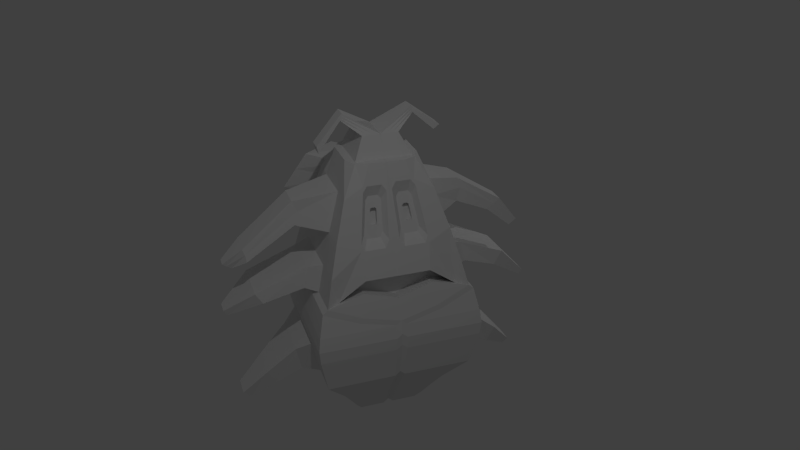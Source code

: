 # Source: cucarachas_4_estado_2.blend  (saved by Blender 2.65.0; exported with 4.5.12 LTS)
import bpy
from mathutils import Matrix  # noqa: F401  (used for matrix-valued properties, if any)

bpy.ops.wm.read_factory_settings(use_empty=True)
scene = bpy.context.scene
scene.name = 'Scene'

# ---- collections
col_collection_1 = bpy.data.collections.new('Collection 1'); scene.collection.children.link(col_collection_1)

# ---- materials (node trees are filled in below, after node groups)
mat_cucaskin = bpy.data.materials.new('cucaskin')
mat_cucaskin.alpha_threshold = 0.0
mat_cucaskin.use_transparent_shadow = False
mat_cucaskin.roughness = 0.5
mat_cucaskin.specular_intensity = 0.0
mat_cucaskin.line_color = (0.0, 0.0, 0.0, 1.0)

# ---- material node trees

# ---- world
world_world = bpy.data.worlds.new('World'); scene.world = world_world
world_world.color = (0.05088, 0.05088, 0.05088)
world_world.use_sun_shadow = False
world_world.sun_shadow_jitter_overblur = 0.0
world_world.cycles.sampling_method = 'MANUAL'
world_world.cycles.sample_map_resolution = 256

# ---- cameras
cam_camera = bpy.data.cameras.new('Camera')
cam_camera.clip_end = 100.0
cam_camera.lens = 35.0
cam_camera.sensor_width = 32.0
cam_camera.sensor_height = 18.0
cam_camera.ortho_scale = 7.314
cam_camera.dof.focus_distance = 0.0
cam_camera.dof.aperture_fstop = 128.0

# ---- lights
light_point = bpy.data.lights.new('Point', 'POINT')
light_point.transmission_factor = 0.0
light_point.energy = 100.0
light_point.shadow_buffer_clip_start = 0.5
light_point.shadow_soft_size = 0.1
light_point.shadow_maximum_resolution = 0.006
light_point.use_absolute_resolution = True
light_point.cycles.use_multiple_importance_sampling = False
light_lamp = bpy.data.lights.new('Lamp', 'POINT')
light_lamp.transmission_factor = 0.0
light_lamp.cutoff_distance = 30.0
light_lamp.energy = 392.0
light_lamp.shadow_buffer_clip_start = 1.001
light_lamp.shadow_soft_size = 0.1
light_lamp.shadow_maximum_resolution = 0.006
light_lamp.use_absolute_resolution = True
light_lamp.cycles.use_multiple_importance_sampling = False

# ---- meshes
me_plane = bpy.data.meshes.new('Plane')
me_plane.from_pydata([(0.214, 1.237, 2.668), (-2.262, 1.237, 2.668), (0.1026, 1.126, 3.136), (-2.15, 1.126, 3.136), (-0.04556, 0.9774, 3.692), (-2.002, 0.9774, 3.692), (-0.2521, 0.7708, 4.364), (-1.796, 0.7708, 4.364), (-0.4809, 0.5083, 4.867), (-1.529, 0.511, 4.867), (-0.4049, 1.237, 2.668), (-1.024, 1.237, 2.668), (-1.643, 1.237, 2.668), (-0.4606, 1.126, 3.136), (-1.024, 1.126, 3.136), (-1.587, 1.126, 3.136), (-0.5347, 0.9774, 3.692), (-1.024, 0.9774, 3.692), (-1.513, 0.9774, 3.692), (-0.6379, 0.7708, 4.364), (-1.024, 0.7708, 4.364), (-1.41, 0.7708, 4.364), (-0.7127, 0.6214, 4.867), (-1.024, 0.6214, 4.867), (-1.335, 0.6214, 4.867), (-0.5869, -0.0008692, 0.003129), (-1.461, -0.0008692, 0.003129), (-0.4837, -0.0008691, 0.1574), (-1.564, -0.0008692, 0.1574), (-0.3441, -0.0008691, 0.3958), (-1.703, -0.0008691, 0.3958), (-0.1873, -0.0008691, 0.6529), (-1.86, -0.0008691, 0.6529), (0.1751, 0.0, 1.144), (-2.223, -0.0008692, 1.144), (0.3098, 0.0, 1.783), (-2.357, -0.0008692, 1.783), (0.3329, 0.0, 2.018), (-2.381, -0.0008692, 2.018), (0.3019, 0.0, 2.266), (-2.349, -0.0008692, 2.266), (0.214, 0.0, 2.657), (0.214, 0.618, 2.668), (-2.262, 0.618, 2.668), (-2.262, -0.0008692, 2.668), (0.1432, 0.0, 3.044), (0.1432, 0.5623, 3.044), (-2.15, 0.5623, 3.136), (-2.15, -0.0008692, 3.136), (-0.04556, 0.0, 3.692), (0.01174, 0.5957, 3.505), (-2.002, 0.4883, 3.692), (-0.2521, -0.0008692, 4.364), (-0.3073, 0.4362, 4.543), (-0.4015, -0.0008692, 4.867), (-0.4015, 0.3103, 4.867), (-1.646, 0.3103, 4.867), (-1.646, -0.0008692, 4.867), (-1.242, -0.0008692, 0.003129), (-1.024, -0.0008692, 0.003129), (-0.8054, -0.0008692, 0.003129), (-1.456, -0.0008692, 4.867), (-1.456, 0.4865, 4.867), (-1.024, -0.0008692, 4.867), (-1.024, 0.4865, 4.867), (-0.5463, -0.0008692, 4.867), (-0.5463, 0.4865, 4.867), (-1.148, 0.5846, 5.596), (-1.148, 0.6199, 5.477), (-1.024, 0.5846, 5.596), (-1.024, 0.6199, 5.477), (-0.8993, 0.5846, 5.596), (-0.8993, 0.6199, 5.477), (-1.335, 0.3103, 5.239), (-1.024, 0.3103, 5.239), (-0.7127, -0.0008692, 5.239), (-1.024, -0.0008692, 5.239), (-0.7127, 0.3103, 5.239), (-1.335, -0.0008692, 5.239), (-0.8993, 0.9925, 5.134), (-0.8993, 1.093, 5.207), (-1.024, 0.9925, 5.134), (-1.024, 1.093, 5.207), (-1.148, 0.9925, 5.134), (-1.148, 1.093, 5.207), (-0.3073, 0.3762, 4.543), (-0.2777, 0.451, 4.447), (-0.2753, 0.04423, 4.439), (-0.3073, 0.1161, 4.543), (-0.1628, 0.06299, 4.073), (-0.2951, 0.3137, 4.142), (-0.1302, 0.398, 2.697), (-0.1165, 0.1986, 2.639), (-0.1736, 0.1869, 2.968), (-0.1736, 0.3746, 2.968), (0.02151, 0.398, 2.733), (0.03523, 0.1986, 2.676), (-0.02187, 0.1869, 3.004), (-0.02187, 0.3746, 3.004), (0.1865, 0.398, 2.772), (0.2003, 0.1986, 2.715), (-0.8993, 1.059, 5.183), (-0.8993, 1.026, 5.158), (-0.7127, 0.1028, 5.239), (-0.7127, 0.2066, 5.239), (-0.8993, 0.5964, 5.557), (-0.8993, 0.6081, 5.517), (-0.5463, 0.1616, 4.867), (-0.5463, 0.324, 4.867), (-0.4015, 0.1028, 4.867), (-0.4015, 0.2066, 4.867), (-0.3073, 0.0389, 4.543), (-0.3073, 0.2376, 4.543), (0.01174, 0.09207, 3.505), (0.01174, 0.3439, 3.505), (0.1432, 0.1869, 3.044), (0.1432, 0.3746, 3.044), (0.1728, 0.5974, 2.83), (0.1026, 1.028, 2.692), (0.04894, -0.0008691, 2.618), (-0.02187, 0.0, 3.004), (-0.02187, 0.5623, 3.004), (0.007801, 0.5974, 2.791), (-0.06246, 1.028, 2.653), (0.2685, 0.6453, 2.419), (-2.316, 0.6454, 2.418), (-0.5869, 0.5275, -0.07571), (-1.461, 0.5275, -0.07571), (-0.4837, 0.6307, 0.07856), (-1.564, 0.6307, 0.07856), (-0.3441, 0.7703, 0.317), (-1.703, 0.7703, 0.317), (-0.1873, 0.9272, 0.5741), (-1.86, 0.9272, 0.5741), (0.1751, 1.29, 1.065), (-2.223, 1.29, 1.065), (0.3098, 1.424, 1.704), (-2.357, 1.424, 1.704), (0.3329, 1.447, 1.939), (-2.381, 1.447, 1.939), (0.3019, 1.416, 2.187), (-2.349, 1.416, 2.187), (0.214, 1.328, 2.589), (-2.262, 1.328, 2.589), (-0.8054, 0.5275, -0.07571), (-1.024, 0.5275, -0.07571), (-1.242, 0.5275, -0.07571), (-0.7538, 0.6307, 0.07856), (-1.024, 0.6307, 0.07856), (-1.294, 0.6307, 0.07856), (-0.684, 0.7703, 0.317), (-1.024, 0.7703, 0.317), (-1.364, 0.7703, 0.317), (-0.6055, 0.9272, 0.5741), (-1.024, 0.9272, 0.5741), (-1.442, 0.9272, 0.5741), (-0.4244, 1.29, 1.065), (-1.024, 1.29, 1.065), (-1.623, 1.29, 1.065), (-0.357, 1.424, 1.704), (-1.024, 1.424, 1.704), (-1.691, 1.424, 1.704), (-0.3454, 1.447, 1.939), (-1.024, 1.447, 1.939), (-1.702, 1.447, 1.939), (-0.361, 1.416, 2.187), (-1.024, 1.416, 2.187), (-1.687, 1.416, 2.187), (-0.4049, 1.328, 2.589), (-1.024, 1.328, 2.589), (-1.643, 1.328, 2.589), (-0.5869, 0.09066, -0.07571), (-0.5869, 0.3091, -0.07571), (-1.461, 0.3091, -0.07571), (-1.461, 0.09066, -0.07571), (-0.4837, 0.09066, 0.07856), (-0.4837, 0.3607, 0.07856), (-1.564, 0.3607, 0.07856), (-1.564, 0.09066, 0.07856), (-0.3441, 0.09066, 0.317), (-0.3441, 0.4305, 0.317), (-1.703, 0.4305, 0.317), (-1.703, 0.09066, 0.317), (-0.1873, 0.09066, 0.5741), (-0.1873, 0.5089, 0.5741), (-1.86, 0.5089, 0.5741), (-1.86, 0.09066, 0.5741), (0.1751, 0.09066, 1.065), (0.1751, 0.6901, 1.065), (-2.223, 0.6901, 1.065), (-2.223, 0.09066, 1.065), (0.3098, 0.09066, 1.704), (0.3098, 0.7575, 1.704), (-2.357, 0.7575, 1.704), (-2.357, 0.09066, 1.704), (0.3329, 0.09066, 1.939), (0.3329, 0.769, 1.939), (-2.381, 0.769, 1.939), (-2.381, 0.09066, 1.939), (0.3019, 0.09066, 2.187), (0.3019, 0.7535, 2.187), (-2.349, 0.7535, 2.187), (-2.349, 0.09066, 2.187), (-1.242, 0.3091, -0.07571), (-1.242, 0.09066, -0.07571), (-1.024, 0.3091, -0.07571), (-1.024, 0.09066, -0.07571), (-0.8054, 0.3091, -0.07571), (-0.8054, 0.09066, -0.07571), (0.2685, 0.7368, 2.34), (-2.316, 0.7369, 2.339), (-2.0, -0.0008692, 3.692), (-1.796, 0.385, 4.364), (-1.794, -0.0008692, 4.364), (-2.371, 1.35, 3.805), (-3.091, 0.3146, 1.467), (-2.165, 0.9552, 4.477), (-2.163, -0.0008692, 4.477), (-2.614, 0.3744, 4.477), (-0.7258, 1.358, 3.823), (-1.024, 1.358, 3.823), (-1.322, 1.358, 3.823), (-0.7887, 1.385, 4.233), (-1.024, 1.385, 4.233), (-1.259, 1.385, 4.233), (-0.8138, 1.993, 3.516), (-1.024, 1.993, 3.516), (-1.234, 1.993, 3.516), (-0.8581, 2.251, 3.672), (-1.024, 2.251, 3.672), (-1.189, 2.251, 3.672), (-0.5363, 1.457, 2.718), (-1.024, 1.457, 2.718), (-1.511, 1.457, 2.718), (-0.5802, 1.369, 3.086), (-1.024, 1.369, 3.086), (-1.467, 1.369, 3.086), (-0.6621, 2.1, 2.455), (-1.024, 2.1, 2.455), (-1.385, 2.1, 2.455), (-0.6947, 2.259, 2.687), (-1.024, 2.259, 2.687), (-1.353, 2.259, 2.687), (-0.905, 2.48, 3.09), (-1.024, 2.488, 3.09), (-1.143, 2.488, 3.09), (-0.9301, 2.626, 3.178), (-1.024, 2.634, 3.178), (-1.118, 2.634, 3.178), (-0.8823, 2.725, 2.01), (-1.024, 2.725, 2.01), (-1.165, 2.725, 2.01), (-0.895, 2.787, 2.1), (-1.024, 2.787, 2.1), (-1.153, 2.787, 2.1), (-0.1028, -0.0008691, 2.582), (-0.1736, 0.0, 2.968), (-0.1736, 0.5623, 2.968), (-0.1439, 0.5974, 2.755), (-0.2142, 1.028, 2.617), (-0.6086, 1.584, 1.064), (-1.024, 1.584, 1.064), (-1.439, 1.584, 1.064), (-0.5619, 1.677, 1.507), (-1.024, 1.677, 1.507), (-1.486, 1.677, 1.507), (-0.7348, 2.037, 0.7653), (-1.024, 2.037, 0.7653), (-1.313, 2.037, 0.7653), (-0.7023, 2.186, 1.043), (-1.024, 2.186, 1.043), (-1.345, 2.186, 1.043), (-0.8991, 2.455, 0.5111), (-1.024, 2.455, 0.5111), (-1.148, 2.455, 0.5111), (-0.8851, 2.561, 0.5962), (-1.024, 2.561, 0.5962), (-1.163, 2.561, 0.5962), (-1.889, 0.8644, 4.059), (-0.1585, 0.8644, 4.059), (-0.5912, 0.8644, 4.059), (-1.456, 0.8644, 4.059), (-0.1585, -0.0008692, 4.059), (-0.1628, 0.5085, 4.073), (-2.258, 1.134, 4.173), (-2.916, 0.3473, 3.114), (-0.7602, 1.442, 4.047), (-1.287, 1.442, 4.047), (-0.8381, 2.134, 3.601), (-1.21, 2.134, 3.601), (-0.9187, 2.56, 3.138), (-1.024, 2.568, 3.138), (-1.129, 2.568, 3.138), (-1.889, 0.4318, 4.059), (0.01174, 0.5267, 3.505), (-0.02408, 0.5778, 3.622), (-0.03201, 0.08478, 3.648), (0.01174, 0.1615, 3.505), (-0.3536, 0.3461, 4.333), (-0.3345, 0.3946, 4.27), (-0.3329, 0.1312, 4.265), (-0.3536, 0.1777, 4.333), (-0.26, 0.1433, 4.028), (-0.377, 0.3137, 4.117), (-0.3536, 0.2564, 4.333), (-0.1471, 0.3252, 3.661), (-0.26, 0.4318, 4.028), (-0.1471, 0.4435, 3.661), (-0.1703, 0.4767, 3.736), (-0.1754, 0.1575, 3.753), (-0.1471, 0.2071, 3.661), (-0.2872, 0.3339, 4.117), (-0.2865, 0.2243, 4.114), (-0.2951, 0.2437, 4.142), (-0.2562, 0.2294, 4.016), (-0.2951, 0.2764, 4.142), (-0.2092, 0.305, 3.863), (-0.2562, 0.3494, 4.016), (-0.2092, 0.3543, 3.863), (-0.2189, 0.368, 3.894), (-0.221, 0.2352, 3.901), (-0.2092, 0.2559, 3.863), (-0.3691, 0.3339, 4.091), (-0.3684, 0.2243, 4.089), (-0.377, 0.2437, 4.117), (-0.3381, 0.2294, 3.991), (-0.3381, 0.2894, 3.991), (-0.377, 0.2764, 4.117), (-0.2911, 0.305, 3.838), (-0.3381, 0.3494, 3.991), (-0.2911, 0.3543, 3.838), (-0.3008, 0.368, 3.869), (-0.3029, 0.2352, 3.876), (-0.2911, 0.2559, 3.838), (0.214, -1.237, 2.668), (-2.262, -1.237, 2.668), (0.1026, -1.126, 3.136), (-2.15, -1.126, 3.136), (-0.04556, -0.9774, 3.692), (-2.002, -0.9774, 3.692), (-0.2521, -0.7708, 4.364), (-1.796, -0.7708, 4.364), (-0.4809, -0.5083, 4.867), (-1.529, -0.511, 4.867), (-0.4049, -1.237, 2.668), (-1.024, -1.237, 2.668), (-1.643, -1.237, 2.668), (-0.4606, -1.126, 3.136), (-1.024, -1.126, 3.136), (-1.587, -1.126, 3.136), (-0.5347, -0.9774, 3.692), (-1.024, -0.9774, 3.692), (-1.513, -0.9774, 3.692), (-0.6379, -0.7708, 4.364), (-1.024, -0.7708, 4.364), (-1.41, -0.7708, 4.364), (-0.7127, -0.6214, 4.867), (-1.024, -0.6214, 4.867), (-1.335, -0.6214, 4.867), (-0.5869, 0.0008692, 0.003129), (-1.461, 0.0008692, 0.003129), (-0.4837, 0.0008691, 0.1574), (-1.564, 0.0008692, 0.1574), (-0.3441, 0.0008691, 0.3958), (-1.703, 0.0008691, 0.3958), (-0.1873, 0.0008691, 0.6529), (-1.86, 0.0008691, 0.6529), (-2.223, 0.0008692, 1.144), (-2.357, 0.0008692, 1.783), (-2.381, 0.0008692, 2.018), (-2.349, 0.0008692, 2.266), (0.214, -0.618, 2.668), (-2.262, -0.618, 2.668), (-2.262, 0.0008692, 2.668), (0.1432, -0.5623, 3.044), (-2.15, -0.5623, 3.136), (-2.15, 0.0008692, 3.136), (0.006566, -0.586, 3.522), (-2.002, -0.4883, 3.692), (-0.2521, 0.0008692, 4.364), (-0.3023, -0.4316, 4.527), (-0.4015, 0.0008692, 4.867), (-0.4015, -0.3103, 4.867), (-1.646, -0.3103, 4.867), (-1.646, 0.0008692, 4.867), (-1.242, 0.0008692, 0.003129), (-1.024, 0.0008692, 0.003129), (-0.8054, 0.0008692, 0.003129), (-1.456, 0.0008692, 4.867), (-1.456, -0.4865, 4.867), (-1.024, 0.0008692, 4.867), (-1.024, -0.4865, 4.867), (-0.5463, 0.0008692, 4.867), (-0.5463, -0.4865, 4.867), (-1.148, -0.5875, 5.597), (-1.148, -0.617, 5.476), (-1.024, -0.5875, 5.597), (-1.024, -0.617, 5.476), (-0.8993, -0.5875, 5.597), (-0.8993, -0.617, 5.476), (-1.335, -0.3103, 5.239), (-1.024, -0.3103, 5.239), (-0.7127, 0.0008692, 5.239), (-1.024, 0.0008692, 5.239), (-0.7127, -0.3103, 5.239), (-1.335, 0.0008692, 5.239), (-0.8993, -1.002, 4.955), (-0.8993, -1.03, 5.076), (-1.024, -1.002, 4.955), (-1.024, -1.03, 5.076), (-1.148, -1.002, 4.955), (-1.148, -1.03, 5.076), (-0.3023, -0.3735, 4.527), (-0.2737, -0.4459, 4.434), (-0.2713, -0.05208, 4.426), (-0.3023, -0.1217, 4.527), (-0.1624, -0.07024, 4.072), (-0.2951, -0.3137, 4.142), (-0.1302, -0.398, 2.697), (-0.1165, -0.1986, 2.639), (-0.1736, -0.1869, 2.968), (-0.1736, -0.3746, 2.968), (0.02151, -0.398, 2.733), (0.03523, -0.1986, 2.676), (-0.02187, -0.1869, 3.004), (-0.02187, -0.3746, 3.004), (0.1865, -0.398, 2.772), (0.2003, -0.1986, 2.715), (-0.8993, -1.021, 5.036), (-0.8993, -1.012, 4.995), (-0.7127, -0.1028, 5.239), (-0.7127, -0.2066, 5.239), (-0.8993, -0.5973, 5.557), (-0.8993, -0.6072, 5.517), (-0.5463, -0.1616, 4.867), (-0.5463, -0.324, 4.867), (-0.4015, -0.1028, 4.867), (-0.4015, -0.2066, 4.867), (-0.3023, -0.04692, 4.527), (-0.3023, -0.2393, 4.527), (0.006566, -0.0984, 3.522), (0.006566, -0.3422, 3.522), (0.1432, -0.1869, 3.044), (0.1432, -0.3746, 3.044), (0.1728, -0.5974, 2.83), (0.1026, -1.028, 2.692), (0.04894, 0.0008691, 2.618), (-0.02187, -0.5623, 3.004), (0.007801, -0.5974, 2.791), (-0.06246, -1.028, 2.653), (0.2685, -0.6453, 2.419), (-2.316, -0.6454, 2.418), (-0.5869, -0.5275, -0.07571), (-1.461, -0.5275, -0.07571), (-0.4837, -0.6307, 0.07856), (-1.564, -0.6307, 0.07856), (-0.3441, -0.7703, 0.317), (-1.703, -0.7703, 0.317), (-0.1873, -0.9272, 0.5741), (-1.86, -0.9272, 0.5741), (0.1751, -1.29, 1.065), (-2.223, -1.29, 1.065), (0.3098, -1.424, 1.704), (-2.357, -1.424, 1.704), (0.3329, -1.447, 1.939), (-2.381, -1.447, 1.939), (0.3019, -1.416, 2.187), (-2.349, -1.416, 2.187), (0.214, -1.328, 2.589), (-2.262, -1.328, 2.589), (-0.8054, -0.5275, -0.07571), (-1.024, -0.5275, -0.07571), (-1.242, -0.5275, -0.07571), (-0.7538, -0.6307, 0.07856), (-1.024, -0.6307, 0.07856), (-1.294, -0.6307, 0.07856), (-0.684, -0.7703, 0.317), (-1.024, -0.7703, 0.317), (-1.364, -0.7703, 0.317), (-0.6055, -0.9272, 0.5741), (-1.024, -0.9272, 0.5741), (-1.442, -0.9272, 0.5741), (-0.4244, -1.29, 1.065), (-1.024, -1.29, 1.065), (-1.623, -1.29, 1.065), (-0.357, -1.424, 1.704), (-1.024, -1.424, 1.704), (-1.691, -1.424, 1.704), (-0.3454, -1.447, 1.939), (-1.024, -1.447, 1.939), (-1.702, -1.447, 1.939), (-0.361, -1.416, 2.187), (-1.024, -1.416, 2.187), (-1.687, -1.416, 2.187), (-0.4049, -1.328, 2.589), (-1.024, -1.328, 2.589), (-1.643, -1.328, 2.589), (-0.5869, -0.09066, -0.07571), (-0.5869, -0.3091, -0.07571), (-1.461, -0.3091, -0.07571), (-1.461, -0.09066, -0.07571), (-0.4837, -0.09066, 0.07856), (-0.4837, -0.3607, 0.07856), (-1.564, -0.3607, 0.07856), (-1.564, -0.09066, 0.07856), (-0.3441, -0.09066, 0.317), (-0.3441, -0.4305, 0.317), (-1.703, -0.4305, 0.317), (-1.703, -0.09066, 0.317), (-0.1873, -0.09066, 0.5741), (-0.1873, -0.5089, 0.5741), (-1.86, -0.5089, 0.5741), (-1.86, -0.09066, 0.5741), (0.1751, -0.09066, 1.065), (0.1751, -0.6901, 1.065), (-2.223, -0.6901, 1.065), (-2.223, -0.09066, 1.065), (0.3098, -0.09066, 1.704), (0.3098, -0.7575, 1.704), (-2.357, -0.7575, 1.704), (-2.357, -0.09066, 1.704), (0.3329, -0.09066, 1.939), (0.3329, -0.769, 1.939), (-2.381, -0.769, 1.939), (-2.381, -0.09066, 1.939), (0.3019, -0.09066, 2.187), (0.3019, -0.7535, 2.187), (-2.349, -0.7535, 2.187), (-2.349, -0.09066, 2.187), (-1.242, -0.3091, -0.07571), (-1.242, -0.09066, -0.07571), (-1.024, -0.3091, -0.07571), (-1.024, -0.09066, -0.07571), (-0.8054, -0.3091, -0.07571), (-0.8054, -0.09066, -0.07571), (0.2685, -0.7368, 2.34), (-2.316, -0.7369, 2.339), (-2.0, 0.0008692, 3.692), (-1.796, -0.385, 4.364), (-1.794, 0.0008692, 4.364), (-2.371, -1.35, 3.805), (-3.091, -0.3146, 1.467), (-2.165, -0.9552, 4.477), (-2.163, 0.0008692, 4.477), (-2.608, -0.3744, 4.477), (-0.7258, -1.511, 3.823), (-1.024, -1.511, 3.823), (-1.322, -1.511, 3.823), (-0.7887, -1.523, 4.233), (-1.024, -1.523, 4.233), (-1.259, -1.523, 4.233), (-0.7258, -2.35, 3.27), (-1.024, -2.35, 3.27), (-1.322, -2.35, 3.27), (-0.7887, -2.402, 3.491), (-1.024, -2.402, 3.491), (-1.259, -2.402, 3.491), (-0.5363, -1.457, 2.718), (-1.024, -1.457, 2.718), (-1.511, -1.457, 2.718), (-0.5802, -1.369, 3.086), (-1.024, -1.369, 3.086), (-1.467, -1.369, 3.086), (-0.5363, -2.169, 2.551), (-1.024, -2.169, 2.551), (-1.511, -2.169, 2.551), (-0.5802, -2.287, 2.727), (-1.024, -2.287, 2.727), (-1.467, -2.287, 2.727), (-0.905, -2.592, 3.114), (-1.024, -2.592, 3.114), (-1.143, -2.592, 3.114), (-0.9301, -2.738, 3.202), (-1.024, -2.738, 3.202), (-1.118, -2.738, 3.202), (-0.8823, -2.746, 2.239), (-1.024, -2.746, 2.239), (-1.165, -2.746, 2.239), (-0.895, -2.809, 2.329), (-1.024, -2.809, 2.329), (-1.153, -2.809, 2.329), (-0.1028, 0.0008691, 2.582), (-0.1736, -0.5623, 2.968), (-0.1439, -0.5974, 2.755), (-0.2142, -1.028, 2.617), (-0.6086, -1.584, 1.064), (-1.024, -1.584, 1.064), (-1.439, -1.584, 1.064), (-0.5619, -1.677, 1.507), (-1.024, -1.677, 1.507), (-1.486, -1.677, 1.507), (-0.7348, -2.037, 0.7653), (-1.024, -2.037, 0.7653), (-1.313, -2.037, 0.7653), (-0.7023, -2.186, 1.043), (-1.024, -2.186, 1.043), (-1.345, -2.186, 1.043), (-0.8526, -2.484, 0.4947), (-1.024, -2.484, 0.4947), (-1.195, -2.484, 0.4947), (-0.8334, -2.63, 0.6115), (-1.024, -2.63, 0.6115), (-1.214, -2.63, 0.6115), (-1.889, -0.8644, 4.059), (-0.1585, -0.8644, 4.059), (-0.5912, -0.8644, 4.059), (-1.456, -0.8644, 4.059), (-0.1585, 0.0008692, 4.059), (-0.1624, -0.5016, 4.072), (-2.258, -1.134, 4.173), (-2.916, -0.3473, 3.114), (-0.7602, -1.442, 4.047), (-1.287, -1.442, 4.047), (-0.7602, -2.364, 3.391), (-1.287, -2.364, 3.391), (-0.9187, -2.672, 3.162), (-1.024, -2.672, 3.162), (-1.129, -2.672, 3.162), (-1.889, -0.4318, 4.059), (0.006566, -0.5192, 3.522), (-0.02811, -0.5687, 3.635), (-0.03579, -0.09134, 3.66), (0.006566, -0.1656, 3.522), (-0.3536, -0.3461, 4.333), (-0.3345, -0.3946, 4.27), (-0.3329, -0.1312, 4.265), (-0.3536, -0.1777, 4.333), (-0.26, -0.1433, 4.028), (-0.377, -0.3137, 4.117), (-0.3536, -0.2564, 4.333), (-0.1471, -0.3252, 3.661), (-0.26, -0.4318, 4.028), (-0.1471, -0.4435, 3.661), (-0.1703, -0.4767, 3.736), (-0.1754, -0.1575, 3.753), (-0.1471, -0.2071, 3.661), (-0.2872, -0.3339, 4.117), (-0.2865, -0.2243, 4.114), (-0.2951, -0.2437, 4.142), (-0.2562, -0.2294, 4.016), (-0.2951, -0.2764, 4.142), (-0.2092, -0.305, 3.863), (-0.2562, -0.3494, 4.016), (-0.2092, -0.3543, 3.863), (-0.2189, -0.368, 3.894), (-0.221, -0.2352, 3.901), (-0.2092, -0.2559, 3.863), (-0.3691, -0.3339, 4.091), (-0.3684, -0.2243, 4.089), (-0.377, -0.2437, 4.117), (-0.3381, -0.2294, 3.991), (-0.3381, -0.2894, 3.991), (-0.377, -0.2764, 4.117), (-0.2911, -0.305, 3.838), (-0.3381, -0.3494, 3.991), (-0.2911, -0.3543, 3.838), (-0.3008, -0.368, 3.869), (-0.3029, -0.2352, 3.876), (-0.2911, -0.2559, 3.838)], [], [(124, 0, 42), (12, 1, 3, 15), (42, 0, 2, 118, 117), (15, 3, 5, 18), (46, 118, 2, 4, 50), (281, 278, 7, 21), (283, 279, 6, 53, 86), (66, 55, 8, 22), (53, 6, 8, 55), (21, 7, 9, 24), (0, 10, 13, 2), (14, 13, 234, 235), (11, 12, 233, 232), (2, 13, 16, 4), (13, 14, 17, 16), (14, 15, 18, 17), (279, 280, 19, 6), (17, 18, 221, 220), (281, 21, 224, 287), (56, 62, 24, 9), (62, 64, 23, 24), (64, 66, 22, 23), (6, 19, 22, 8), (19, 20, 23, 22), (20, 21, 24, 23), (36, 38, 198, 194), (60, 59, 206, 208), (39, 37, 195, 199), (11, 10, 168, 169), (29, 27, 175, 179), (32, 34, 190, 186), (59, 58, 204, 206), (35, 33, 187, 191), (0, 124, 209, 142), (38, 40, 202, 198), (125, 1, 143, 210), (12, 11, 169, 170), (26, 28, 178, 174), (31, 29, 179, 183), (34, 36, 194, 190), (58, 26, 174, 204), (1, 12, 170, 143), (124, 39, 199, 209), (37, 35, 191, 195), (40, 125, 210, 202), (10, 0, 142, 168), (1, 43, 47, 3), (43, 44, 48, 47), (41, 39, 124, 42), (3, 47, 51, 5), (41, 42, 117, 99, 100), (116, 46, 50, 294, 114), (114, 294, 307, 305), (108, 110, 55, 66), (112, 85, 53, 55, 110), (25, 60, 208, 171), (28, 30, 182, 178), (27, 25, 171, 175), (57, 61, 62, 56), (76, 75, 71, 69), (74, 73, 68, 70), (67, 69, 82, 84), (72, 70, 81, 79), (104, 77, 72, 106), (78, 76, 69, 67), (73, 78, 67, 68), (77, 74, 70, 72), (63, 65, 75, 76), (64, 62, 73, 74), (108, 66, 77, 104), (61, 63, 76, 78), (62, 61, 78, 73), (66, 64, 74, 77), (68, 67, 84, 83), (106, 72, 79, 102), (70, 68, 83, 81), (69, 71, 80, 82), (80, 101, 102, 79, 81, 83, 84, 82), (99, 117, 122, 95), (117, 118, 123, 122), (95, 122, 258, 91), (122, 123, 259, 258), (118, 46, 121, 123), (30, 32, 186, 182), (115, 45, 120, 97), (33, 31, 183, 187), (1, 125, 43), (40, 44, 43, 125), (207, 144, 126, 172), (146, 127, 129, 149), (172, 126, 128, 176), (149, 129, 131, 152), (176, 128, 130, 180), (152, 131, 133, 155), (180, 130, 132, 184), (155, 133, 135, 158), (184, 132, 134, 188), (188, 134, 136, 192), (158, 135, 137, 161), (161, 137, 139, 164), (192, 136, 138, 196), (164, 139, 141, 167), (196, 138, 140, 200), (167, 141, 143, 170), (173, 127, 146, 203), (203, 146, 145, 205), (205, 145, 144, 207), (126, 144, 147, 128), (144, 145, 148, 147), (145, 146, 149, 148), (128, 147, 150, 130), (147, 148, 151, 150), (148, 149, 152, 151), (130, 150, 153, 132), (150, 151, 154, 153), (151, 152, 155, 154), (132, 153, 156, 134), (153, 154, 157, 156), (154, 155, 158, 157), (134, 156, 159, 136), (159, 156, 260, 263), (156, 157, 261, 260), (136, 159, 162, 138), (159, 160, 163, 162), (160, 161, 164, 163), (138, 162, 165, 140), (162, 163, 166, 165), (163, 164, 167, 166), (140, 165, 168, 142), (165, 166, 169, 168), (166, 167, 170, 169), (208, 207, 172, 171), (129, 177, 181, 131), (177, 178, 182, 181), (127, 173, 177, 129), (173, 174, 178, 177), (171, 172, 176, 175), (131, 181, 185, 133), (181, 182, 186, 185), (175, 176, 180, 179), (133, 185, 189, 135), (185, 186, 190, 189), (179, 180, 184, 183), (135, 189, 193, 137), (189, 190, 194, 193), (183, 184, 188, 187), (137, 193, 197, 139), (193, 194, 198, 197), (187, 188, 192, 191), (139, 197, 201, 141), (197, 198, 202, 201), (191, 192, 196, 195), (141, 201, 210, 143), (201, 202, 210), (195, 196, 200, 199), (174, 173, 203, 204), (204, 203, 205, 206), (206, 205, 207, 208), (200, 140, 142, 209), (199, 200, 209), (211, 213, 217, 215), (284, 285, 218, 216), (213, 212, 216, 218, 217), (215, 217, 218, 285), (223, 222, 228, 229), (219, 220, 226, 225), (20, 19, 222, 223), (16, 17, 220, 219), (280, 16, 219, 286), (21, 20, 223, 224), (229, 228, 246, 247), (225, 226, 244, 243), (286, 219, 225, 288), (287, 224, 230, 289), (220, 221, 227, 226), (224, 223, 229, 230), (235, 234, 240, 241), (231, 232, 238, 237), (10, 11, 232, 231), (13, 10, 231, 234), (15, 14, 235, 236), (12, 15, 236, 233), (238, 239, 251, 250), (239, 242, 254, 251), (234, 231, 237, 240), (233, 236, 242, 239), (232, 233, 239, 238), (236, 235, 241, 242), (290, 291, 247, 246), (291, 292, 248, 247), (288, 225, 243, 290), (289, 230, 248, 292), (226, 227, 245, 244), (230, 229, 247, 248), (249, 250, 253, 252), (250, 251, 254, 253), (242, 241, 253, 254), (237, 238, 250, 249), (241, 240, 252, 253), (240, 237, 249, 252), (45, 115, 113, 49), (94, 91, 258, 257), (258, 259, 257), (123, 121, 257, 259), (97, 120, 256, 93), (264, 263, 269, 270), (265, 264, 270, 271), (161, 160, 264, 265), (158, 161, 265, 262), (157, 158, 262, 261), (160, 159, 263, 264), (271, 270, 276, 277), (267, 268, 274, 273), (263, 260, 266, 269), (260, 261, 267, 266), (262, 265, 271, 268), (261, 262, 268, 267), (272, 273, 276, 275), (273, 274, 277, 276), (266, 267, 273, 272), (270, 269, 275, 276), (269, 266, 272, 275), (268, 271, 277, 274), (47, 48, 211, 51), (278, 293, 212, 7), (7, 212, 56, 9), (212, 213, 57, 56), (51, 211, 215, 214), (293, 51, 214, 284), (18, 5, 278, 281), (50, 4, 279, 283, 295), (4, 16, 280, 279), (18, 281, 287, 221), (296, 297, 310, 309), (214, 215, 285, 284), (19, 280, 286, 222), (222, 286, 288, 228), (221, 287, 289, 227), (243, 244, 291, 290), (244, 245, 292, 291), (228, 288, 290, 246), (227, 289, 292, 245), (5, 51, 293, 278), (212, 293, 284, 216), (115, 116, 114, 297, 113), (282, 89, 87, 111, 52), (87, 88, 111), (65, 54, 109, 107), (107, 109, 110, 108), (52, 111, 109, 54), (111, 88, 112, 110, 109), (75, 103, 105, 71), (103, 104, 106, 105), (65, 107, 103, 75), (107, 108, 104, 103), (71, 105, 101, 80), (105, 106, 102, 101), (41, 100, 96, 119), (100, 99, 95, 96), (119, 96, 92, 255), (96, 95, 91, 92), (46, 116, 98, 121), (116, 115, 97, 98), (256, 255, 92, 93), (93, 92, 91, 94), (121, 98, 94, 257), (98, 97, 93, 94), (49, 113, 296, 89, 282), (86, 85, 298, 299), (85, 112, 304, 298), (85, 86, 53), (294, 50, 295), (113, 297, 296), (307, 308, 319, 318), (304, 301, 313, 315), (301, 300, 312, 313), (308, 306, 317, 319), (87, 89, 302, 300), (112, 88, 301, 304), (295, 283, 306, 308), (88, 87, 300, 301), (294, 295, 308, 307), (283, 86, 299, 306), (297, 114, 305, 310), (89, 296, 309, 302), (316, 318, 330, 328), (311, 90, 303, 322), (314, 320, 332, 325), (90, 315, 327, 303), (306, 299, 311, 317), (310, 305, 316, 321), (309, 310, 321, 320), (298, 304, 315, 90), (302, 309, 320, 314), (299, 298, 90, 311), (305, 307, 318, 316), (300, 302, 314, 312), (326, 329, 322, 303, 327), (328, 330, 331, 329, 326), (333, 328, 326, 325, 332), (325, 326, 327, 324, 323), (312, 314, 325, 323), (319, 317, 329, 331), (313, 312, 323, 324), (315, 313, 324, 327), (318, 319, 331, 330), (317, 311, 322, 329), (321, 316, 328, 333), (320, 321, 333, 332), (450, 371, 334), (346, 349, 337, 335), (371, 444, 445, 336, 334), (349, 352, 339, 337), (374, 377, 338, 336, 445), (606, 355, 341, 603), (608, 413, 380, 340, 604), (393, 356, 342, 382), (380, 382, 342, 340), (355, 358, 343, 341), (334, 336, 347, 344), (348, 561, 560, 347), (345, 558, 559, 346), (336, 338, 350, 347), (347, 350, 351, 348), (348, 351, 352, 349), (604, 340, 353, 605), (351, 546, 547, 352), (606, 612, 550, 355), (383, 343, 358, 389), (389, 358, 357, 391), (391, 357, 356, 393), (340, 342, 356, 353), (353, 356, 357, 354), (354, 357, 358, 355), (368, 520, 524, 369), (387, 534, 532, 386), (345, 495, 494, 344), (363, 505, 501, 361), (366, 512, 516, 367), (386, 532, 530, 385), (35, 517, 513, 33), (334, 468, 535, 450), (369, 524, 528, 370), (451, 536, 469, 335), (346, 496, 495, 345), (360, 500, 504, 362), (365, 509, 505, 363), (367, 516, 520, 368), (385, 530, 500, 360), (335, 469, 496, 346), (39, 525, 521, 37), (37, 521, 517, 35), (370, 528, 536, 451), (344, 494, 468, 334), (335, 337, 375, 372), (372, 375, 376, 373), (337, 339, 378, 375), (443, 441, 619, 377, 374), (441, 630, 632, 619), (435, 393, 382, 437), (439, 437, 382, 380, 412), (359, 497, 534, 387), (362, 504, 508, 364), (361, 501, 497, 359), (384, 383, 389, 388), (403, 396, 398, 402), (401, 397, 395, 400), (394, 411, 409, 396), (399, 406, 408, 397), (431, 433, 399, 404), (405, 394, 396, 403), (400, 395, 394, 405), (404, 399, 397, 401), (390, 403, 402, 392), (391, 401, 400, 389), (435, 431, 404, 393), (388, 405, 403, 390), (389, 400, 405, 388), (393, 404, 401, 391), (395, 410, 411, 394), (433, 429, 406, 399), (397, 408, 410, 395), (396, 409, 407, 398), (407, 409, 411, 410, 408, 406, 429, 428), (426, 422, 448, 444), (444, 448, 449, 445), (422, 418, 583, 448), (448, 583, 584, 449), (445, 449, 447, 374), (364, 508, 512, 366), (442, 424, 120, 45), (335, 372, 451), (370, 451, 372, 373), (533, 498, 452, 470), (472, 475, 455, 453), (498, 502, 454, 452), (475, 478, 457, 455), (502, 506, 456, 454), (478, 481, 459, 457), (506, 510, 458, 456), (481, 484, 461, 459), (510, 514, 460, 458), (514, 518, 462, 460), (484, 487, 463, 461), (487, 490, 465, 463), (518, 522, 464, 462), (490, 493, 467, 465), (522, 526, 466, 464), (493, 496, 469, 467), (499, 529, 472, 453), (529, 531, 471, 472), (531, 533, 470, 471), (452, 454, 473, 470), (470, 473, 474, 471), (471, 474, 475, 472), (454, 456, 476, 473), (473, 476, 477, 474), (474, 477, 478, 475), (456, 458, 479, 476), (476, 479, 480, 477), (477, 480, 481, 478), (458, 460, 482, 479), (479, 482, 483, 480), (480, 483, 484, 481), (460, 462, 485, 482), (485, 588, 585, 482), (482, 585, 586, 483), (462, 464, 488, 485), (485, 488, 489, 486), (486, 489, 490, 487), (464, 466, 491, 488), (488, 491, 492, 489), (489, 492, 493, 490), (466, 468, 494, 491), (491, 494, 495, 492), (492, 495, 496, 493), (534, 497, 498, 533), (455, 457, 507, 503), (503, 507, 508, 504), (453, 455, 503, 499), (499, 503, 504, 500), (497, 501, 502, 498), (457, 459, 511, 507), (507, 511, 512, 508), (501, 505, 506, 502), (459, 461, 515, 511), (511, 515, 516, 512), (505, 509, 510, 506), (461, 463, 519, 515), (515, 519, 520, 516), (509, 513, 514, 510), (463, 465, 523, 519), (519, 523, 524, 520), (513, 517, 518, 514), (465, 467, 527, 523), (523, 527, 528, 524), (517, 521, 522, 518), (467, 469, 536, 527), (527, 536, 528), (521, 525, 526, 522), (500, 530, 529, 499), (530, 532, 531, 529), (532, 534, 533, 531), (526, 535, 468, 466), (525, 535, 526), (537, 541, 543, 539), (609, 542, 544, 610), (539, 543, 544, 542, 538), (541, 610, 544, 543), (549, 555, 554, 548), (545, 551, 552, 546), (354, 549, 548, 353), (350, 545, 546, 351), (605, 611, 545, 350), (355, 550, 549, 354), (555, 573, 572, 554), (551, 569, 570, 552), (611, 613, 551, 545), (612, 614, 556, 550), (546, 552, 553, 547), (550, 556, 555, 549), (561, 567, 566, 560), (557, 563, 564, 558), (344, 557, 558, 345), (347, 560, 557, 344), (349, 562, 561, 348), (346, 559, 562, 349), (564, 576, 577, 565), (565, 577, 580, 568), (560, 566, 563, 557), (559, 565, 568, 562), (558, 564, 565, 559), (562, 568, 567, 561), (615, 572, 573, 616), (616, 573, 574, 617), (613, 615, 569, 551), (614, 617, 574, 556), (552, 570, 571, 553), (556, 574, 573, 555), (575, 578, 579, 576), (576, 579, 580, 577), (568, 580, 579, 567), (563, 575, 576, 564), (567, 579, 578, 566), (566, 578, 575, 563), (45, 49, 440, 442), (421, 582, 583, 418), (583, 582, 584), (449, 584, 582, 447), (424, 420, 256, 120), (589, 595, 594, 588), (590, 596, 595, 589), (487, 590, 589, 486), (484, 587, 590, 487), (483, 586, 587, 484), (486, 589, 588, 485), (596, 602, 601, 595), (592, 598, 599, 593), (588, 594, 591, 585), (585, 591, 592, 586), (587, 593, 596, 590), (586, 592, 593, 587), (597, 600, 601, 598), (598, 601, 602, 599), (591, 597, 598, 592), (595, 601, 600, 594), (594, 600, 597, 591), (593, 599, 602, 596), (375, 378, 537, 376), (603, 341, 538, 618), (341, 343, 383, 538), (538, 383, 384, 539), (378, 540, 541, 537), (618, 609, 540, 378), (352, 606, 603, 339), (377, 620, 608, 604, 338), (338, 604, 605, 350), (352, 547, 612, 606), (621, 634, 635, 622), (540, 609, 610, 541), (353, 548, 611, 605), (548, 554, 613, 611), (547, 553, 614, 612), (569, 615, 616, 570), (570, 616, 617, 571), (554, 572, 615, 613), (553, 571, 617, 614), (339, 603, 618, 378), (538, 542, 609, 618), (442, 440, 622, 441, 443), (607, 379, 438, 414, 416), (414, 438, 415), (392, 434, 436, 381), (434, 435, 437, 436), (379, 381, 436, 438), (438, 436, 437, 439, 415), (402, 398, 432, 430), (430, 432, 433, 431), (392, 402, 430, 434), (434, 430, 431, 435), (398, 407, 428, 432), (432, 428, 429, 433), (427, 423, 422, 426), (446, 581, 419, 423), (423, 419, 418, 422), (374, 447, 425, 443), (443, 425, 424, 442), (41, 427, 426, 444, 371), (420, 421, 418, 419), (447, 582, 421, 425), (425, 421, 420, 424), (256, 420, 419, 581), (413, 624, 623, 412), (412, 623, 629, 439), (412, 380, 413), (619, 620, 377), (440, 621, 622), (632, 643, 644, 633), (629, 640, 638, 626), (626, 638, 637, 625), (633, 644, 642, 631), (414, 625, 627, 416), (439, 629, 626, 415), (620, 633, 631, 608), (415, 626, 625, 414), (619, 632, 633, 620), (608, 631, 624, 413), (622, 635, 630, 441), (416, 627, 634, 621), (641, 653, 655, 643), (636, 647, 628, 417), (639, 650, 657, 645), (417, 628, 652, 640), (631, 642, 636, 624), (635, 646, 641, 630), (634, 645, 646, 635), (623, 417, 640, 629), (627, 639, 645, 634), (624, 636, 417, 623), (630, 641, 643, 632), (625, 637, 639, 627), (651, 652, 628, 647, 654), (653, 651, 654, 656, 655), (658, 657, 650, 651, 653), (650, 648, 649, 652, 651), (637, 648, 650, 639), (644, 656, 654, 642), (638, 649, 648, 637), (640, 652, 649, 638), (643, 655, 656, 644), (642, 654, 647, 636), (646, 658, 653, 641), (645, 657, 658, 646), (33, 513, 509, 365), (49, 607, 416, 621, 440), (41, 446, 423, 427), (450, 535, 525, 39), (41, 371, 450, 39)])
_uv = me_plane.uv_layers.new(name='UVMap')
_uv.uv.foreach_set('vector', [0.6646, 0.05643, 0.7693, 0.1718, 0.6448, 0.1103, 0.9617, 0.3551, 0.9913, 0.409, 0.9497, 0.4214, 0.9194, 0.3819, 0.6448, 0.1103, 0.7693, 0.1718, 0.7445, 0.2687, 0.7075, 0.1798, 0.6311, 0.1344, 0.9194, 0.3819, 0.9497, 0.4214, 0.9087, 0.4421, 0.8786, 0.4205, 0.6311, 0.2675, 0.7075, 0.1798, 0.7445, 0.2687, 0.7354, 0.3705, 0.6582, 0.358, 0.8667, 0.4469, 0.8901, 0.4573, 0.8793, 0.4706, 0.8554, 0.4655, 0.6976, 0.4589, 0.7424, 0.4275, 0.7561, 0.4673, 0.7482, 0.5141, 0.7339, 0.5059, 0.8019, 0.5215, 0.7859, 0.5414, 0.7934, 0.5199, 0.8112, 0.5069, 0.7482, 0.5141, 0.7561, 0.4673, 0.7934, 0.5199, 0.7859, 0.5414, 0.8554, 0.4655, 0.8793, 0.4706, 0.8616, 0.5027, 0.8494, 0.4998, 0.7693, 0.1718, 0.8848, 0.2511, 0.8375, 0.318, 0.7445, 0.2687, 0.8821, 0.3559, 0.8375, 0.318, 0.879, 0.3169, 0.8962, 0.3419, 0.9609, 0.2908, 0.9617, 0.3551, 0.945, 0.3348, 0.9448, 0.303, 0.7445, 0.2687, 0.8375, 0.318, 0.8076, 0.3912, 0.7354, 0.3705, 0.8375, 0.318, 0.8821, 0.3559, 0.8514, 0.3974, 0.8076, 0.3912, 0.8821, 0.3559, 0.9194, 0.3819, 0.8786, 0.4205, 0.8514, 0.3974, 0.7424, 0.4275, 0.795, 0.4323, 0.8004, 0.462, 0.7561, 0.4673, 0.8514, 0.3974, 0.8786, 0.4205, 0.8492, 0.4246, 0.8416, 0.4181, 0.8667, 0.4469, 0.8554, 0.4655, 0.8419, 0.4342, 0.8446, 0.4298, 0.8724, 0.5098, 0.8573, 0.5069, 0.8494, 0.4998, 0.8616, 0.5027, 0.8573, 0.5069, 0.8318, 0.5082, 0.831, 0.5013, 0.8494, 0.4998, 0.8318, 0.5082, 0.8019, 0.5215, 0.8112, 0.5069, 0.831, 0.5013, 0.7561, 0.4673, 0.8004, 0.462, 0.8112, 0.5069, 0.7934, 0.5199, 0.8004, 0.462, 0.8296, 0.4666, 0.831, 0.5013, 0.8112, 0.5069, 0.8296, 0.4666, 0.8554, 0.4655, 0.8494, 0.4998, 0.831, 0.5013, 0.8313, 0.6401, 0.8584, 0.654, 0.8443, 0.6593, 0.8181, 0.6473, 0.5167, 0.6531, 0.538, 0.6352, 0.5463, 0.6472, 0.5274, 0.663, 0.4437, 0.9605, 0.4437, 0.9301, 0.4539, 0.9212, 0.4547, 0.9499, 0.7332, 0.9226, 0.6684, 0.9555, 0.664, 0.9426, 0.7254, 0.911, 0.4674, 0.7229, 0.4854, 0.693, 0.4998, 0.6942, 0.4821, 0.7211, 0.6838, 0.6006, 0.7548, 0.6153, 0.7439, 0.6244, 0.6749, 0.6121, 0.538, 0.6352, 0.5621, 0.6218, 0.5677, 0.6351, 0.5463, 0.6472, 0.4437, 0.9036, 0.4437, 0.8289, 0.4554, 0.8218, 0.4537, 0.8951, 0.5993, 0.9674, 0.524, 0.968, 0.5317, 0.9564, 0.6011, 0.9543, 0.8584, 0.654, 0.8853, 0.6708, 0.8708, 0.6752, 0.8443, 0.6593, 0.8564, 0.7471, 0.8257, 0.8158, 0.8132, 0.8126, 0.8425, 0.7493, 0.7888, 0.875, 0.7332, 0.9226, 0.7254, 0.911, 0.7782, 0.8658, 0.5884, 0.614, 0.6116, 0.6058, 0.6073, 0.6199, 0.5894, 0.6281, 0.4544, 0.7583, 0.4674, 0.7229, 0.4821, 0.7211, 0.4682, 0.7541, 0.7548, 0.6153, 0.8313, 0.6401, 0.8181, 0.6473, 0.7439, 0.6244, 0.5621, 0.6218, 0.5884, 0.614, 0.5894, 0.6281, 0.5677, 0.6351, 0.8257, 0.8158, 0.7888, 0.875, 0.7782, 0.8658, 0.8132, 0.8126, 0.524, 0.968, 0.4437, 0.9605, 0.4547, 0.9499, 0.5317, 0.9564, 0.4437, 0.9301, 0.4437, 0.9036, 0.4537, 0.8951, 0.4539, 0.9212, 0.8853, 0.6708, 0.8564, 0.7471, 0.8425, 0.7493, 0.8708, 0.6752, 0.6684, 0.9555, 0.5993, 0.9674, 0.6011, 0.9543, 0.664, 0.9426, 0.9913, 0.409, 0.9881, 0.4617, 0.9512, 0.4646, 0.9497, 0.4214, 0.9881, 0.4617, 0.9817, 0.5074, 0.9465, 0.5012, 0.9512, 0.4646, 0.5128, 0.09925, 0.5122, 0.008215, 0.6646, 0.05643, 0.6448, 0.1103, 0.9497, 0.4214, 0.9512, 0.4646, 0.9132, 0.4731, 0.9087, 0.4421, 0.5128, 0.09925, 0.6448, 0.1103, 0.6311, 0.1344, 0.5988, 0.1209, 0.558, 0.1086, 0.5918, 0.2762, 0.6311, 0.2675, 0.6582, 0.358, 0.6354, 0.3653, 0.6038, 0.375, 0.6038, 0.375, 0.6354, 0.3653, 0.6375, 0.4119, 0.6141, 0.4219, 0.8013, 0.5376, 0.7881, 0.5538, 0.7859, 0.5414, 0.8019, 0.5215, 0.7353, 0.5452, 0.7427, 0.5234, 0.7482, 0.5141, 0.7859, 0.5414, 0.7881, 0.5538, 0.5012, 0.6752, 0.5167, 0.6531, 0.5274, 0.663, 0.5135, 0.6803, 0.6116, 0.6058, 0.6461, 0.6001, 0.639, 0.6131, 0.6073, 0.6199, 0.4854, 0.693, 0.5012, 0.6752, 0.5135, 0.6803, 0.4998, 0.6942, 0.8838, 0.5238, 0.8704, 0.5331, 0.8573, 0.5069, 0.8724, 0.5098, 0.884, 0.8452, 0.9542, 0.8455, 0.9291, 0.8962, 0.9237, 0.8989, 0.9543, 0.9352, 0.8933, 0.9352, 0.9219, 0.9084, 0.9288, 0.9079, 0.9196, 0.9047, 0.9237, 0.8989, 0.9288, 0.9041, 0.9288, 0.9039, 0.932, 0.9052, 0.9288, 0.9079, 0.9279, 0.9043, 0.928, 0.9048, 0.9585, 0.8721, 0.9598, 0.8818, 0.932, 0.9052, 0.9328, 0.9022, 0.8436, 0.9074, 0.884, 0.8452, 0.9237, 0.8989, 0.9196, 0.9047, 0.8933, 0.9352, 0.8436, 0.9074, 0.9196, 0.9047, 0.9219, 0.9084, 0.9598, 0.8818, 0.9543, 0.9352, 0.9288, 0.9079, 0.932, 0.9052, 0.8531, 0.5577, 0.8188, 0.5672, 0.8286, 0.5438, 0.842, 0.54, 0.8318, 0.5082, 0.8573, 0.5069, 0.8478, 0.5252, 0.8371, 0.5285, 0.8013, 0.5376, 0.8019, 0.5215, 0.8244, 0.5358, 0.8261, 0.5386, 0.8704, 0.5331, 0.8531, 0.5577, 0.842, 0.54, 0.8513, 0.5333, 0.8573, 0.5069, 0.8704, 0.5331, 0.8513, 0.5333, 0.8478, 0.5252, 0.8019, 0.5215, 0.8318, 0.5082, 0.8371, 0.5285, 0.8244, 0.5358, 0.9219, 0.9084, 0.9196, 0.9047, 0.9288, 0.9039, 0.9283, 0.904, 0.9328, 0.9022, 0.932, 0.9052, 0.928, 0.9048, 0.9282, 0.9048, 0.9288, 0.9079, 0.9219, 0.9084, 0.9283, 0.904, 0.9279, 0.9043, 0.9237, 0.8989, 0.9291, 0.8962, 0.9287, 0.9045, 0.9288, 0.9041, 0.9287, 0.9045, 0.9284, 0.9047, 0.9282, 0.9048, 0.928, 0.9048, 0.9279, 0.9043, 0.9283, 0.904, 0.9288, 0.9039, 0.9288, 0.9041, 0.5988, 0.1209, 0.6311, 0.1344, 0.6256, 0.1597, 0.5902, 0.1491, 0.6311, 0.1344, 0.7075, 0.1798, 0.6866, 0.1835, 0.6256, 0.1597, 0.5902, 0.1491, 0.6256, 0.1597, 0.6213, 0.1837, 0.584, 0.1744, 0.6256, 0.1597, 0.6866, 0.1835, 0.6809, 0.1841, 0.6213, 0.1837, 0.7075, 0.1798, 0.6311, 0.2675, 0.6201, 0.2381, 0.6866, 0.1835, 0.6461, 0.6001, 0.6838, 0.6006, 0.6749, 0.6121, 0.639, 0.6131, 0.5524, 0.2818, 0.5122, 0.2829, 0.5126, 0.2506, 0.5496, 0.2494, 0.4437, 0.8289, 0.4544, 0.7583, 0.4682, 0.7541, 0.4554, 0.8218, 0.9913, 0.409, 1.009, 0.4615, 0.9881, 0.4617, 1.013, 0.5123, 0.9817, 0.5074, 0.9881, 0.4617, 1.009, 0.4615, 0.5429, 0.6796, 0.5557, 0.6945, 0.5424, 0.706, 0.5287, 0.6941, 0.5873, 0.6728, 0.6024, 0.6642, 0.6182, 0.6708, 0.5996, 0.6838, 0.5287, 0.6941, 0.5424, 0.706, 0.5429, 0.7227, 0.522, 0.7109, 0.5996, 0.6838, 0.6182, 0.6708, 0.6426, 0.6829, 0.6179, 0.6998, 0.522, 0.7109, 0.5429, 0.7227, 0.5453, 0.7496, 0.5154, 0.7375, 0.6179, 0.6998, 0.6426, 0.6829, 0.6693, 0.6989, 0.6377, 0.7177, 0.5154, 0.7375, 0.5453, 0.7496, 0.5505, 0.7799, 0.5121, 0.7684, 0.6377, 0.7177, 0.6693, 0.6989, 0.717, 0.7329, 0.6773, 0.7576, 0.5121, 0.7684, 0.5505, 0.7799, 0.5646, 0.8361, 0.5161, 0.8296, 0.5161, 0.8296, 0.5646, 0.8361, 0.5776, 0.8818, 0.5215, 0.8911, 0.6773, 0.7576, 0.717, 0.7329, 0.7548, 0.7625, 0.7164, 0.8027, 0.7164, 0.8027, 0.7548, 0.7625, 0.7693, 0.7743, 0.7323, 0.8167, 0.5215, 0.8911, 0.5776, 0.8818, 0.5829, 0.8994, 0.5257, 0.9138, 0.7323, 0.8167, 0.7693, 0.7743, 0.7852, 0.7875, 0.7485, 0.8336, 0.5257, 0.9138, 0.5829, 0.8994, 0.5889, 0.919, 0.5294, 0.9393, 0.7485, 0.8336, 0.7852, 0.7875, 0.8132, 0.8126, 0.7782, 0.8658, 0.5965, 0.6472, 0.6024, 0.6642, 0.5873, 0.6728, 0.5777, 0.6554, 0.5777, 0.6554, 0.5873, 0.6728, 0.5712, 0.6832, 0.5595, 0.6664, 0.5595, 0.6664, 0.5712, 0.6832, 0.5557, 0.6945, 0.5429, 0.6796, 0.5424, 0.706, 0.5557, 0.6945, 0.5616, 0.7101, 0.5429, 0.7227, 0.5557, 0.6945, 0.5712, 0.6832, 0.5804, 0.6966, 0.5616, 0.7101, 0.5712, 0.6832, 0.5873, 0.6728, 0.5996, 0.6838, 0.5804, 0.6966, 0.5429, 0.7227, 0.5616, 0.7101, 0.57, 0.7327, 0.5453, 0.7496, 0.5616, 0.7101, 0.5804, 0.6966, 0.5938, 0.7161, 0.57, 0.7327, 0.5804, 0.6966, 0.5996, 0.6838, 0.6179, 0.6998, 0.5938, 0.7161, 0.5453, 0.7496, 0.57, 0.7327, 0.5793, 0.7575, 0.5505, 0.7799, 0.57, 0.7327, 0.5938, 0.7161, 0.608, 0.7369, 0.5793, 0.7575, 0.5938, 0.7161, 0.6179, 0.6998, 0.6377, 0.7177, 0.608, 0.7369, 0.5505, 0.7799, 0.5793, 0.7575, 0.6019, 0.8088, 0.5646, 0.8361, 0.5793, 0.7575, 0.608, 0.7369, 0.6338, 0.7747, 0.6019, 0.8088, 0.608, 0.7369, 0.6377, 0.7177, 0.6773, 0.7576, 0.6338, 0.7747, 0.5646, 0.8361, 0.6019, 0.8088, 0.6289, 0.8616, 0.5776, 0.8818, 0.6289, 0.8616, 0.6019, 0.8088, 0.6295, 0.8068, 0.6418, 0.8334, 0.6019, 0.8088, 0.6338, 0.7747, 0.6433, 0.7888, 0.6295, 0.8068, 0.5776, 0.8818, 0.6289, 0.8616, 0.6359, 0.8815, 0.5829, 0.8994, 0.6289, 0.8616, 0.679, 0.8417, 0.6894, 0.8571, 0.6359, 0.8815, 0.679, 0.8417, 0.7164, 0.8027, 0.7323, 0.8167, 0.6894, 0.8571, 0.5829, 0.8994, 0.6359, 0.8815, 0.6454, 0.9028, 0.5889, 0.919, 0.6359, 0.8815, 0.6894, 0.8571, 0.7018, 0.8756, 0.6454, 0.9028, 0.6894, 0.8571, 0.7323, 0.8167, 0.7485, 0.8336, 0.7018, 0.8756, 0.5889, 0.919, 0.6454, 0.9028, 0.664, 0.9426, 0.6011, 0.9543, 0.6454, 0.9028, 0.7018, 0.8756, 0.7254, 0.911, 0.664, 0.9426, 0.7018, 0.8756, 0.7485, 0.8336, 0.7782, 0.8658, 0.7254, 0.911, 0.5274, 0.663, 0.5429, 0.6796, 0.5287, 0.6941, 0.5135, 0.6803, 0.6182, 0.6708, 0.6146, 0.647, 0.6422, 0.6504, 0.6426, 0.6829, 0.6146, 0.647, 0.6073, 0.6199, 0.639, 0.6131, 0.6422, 0.6504, 0.6024, 0.6642, 0.5965, 0.6472, 0.6146, 0.647, 0.6182, 0.6708, 0.5965, 0.6472, 0.5894, 0.6281, 0.6073, 0.6199, 0.6146, 0.647, 0.5135, 0.6803, 0.5287, 0.6941, 0.522, 0.7109, 0.4998, 0.6942, 0.6426, 0.6829, 0.6422, 0.6504, 0.6724, 0.6585, 0.6693, 0.6989, 0.6422, 0.6504, 0.639, 0.6131, 0.6749, 0.6121, 0.6724, 0.6585, 0.4998, 0.6942, 0.522, 0.7109, 0.5154, 0.7375, 0.4821, 0.7211, 0.6693, 0.6989, 0.6724, 0.6585, 0.7291, 0.6847, 0.717, 0.7329, 0.6724, 0.6585, 0.6749, 0.6121, 0.7439, 0.6244, 0.7291, 0.6847, 0.4821, 0.7211, 0.5154, 0.7375, 0.5121, 0.7684, 0.4682, 0.7541, 0.717, 0.7329, 0.7291, 0.6847, 0.7856, 0.7129, 0.7548, 0.7625, 0.7291, 0.6847, 0.7439, 0.6244, 0.8181, 0.6473, 0.7856, 0.7129, 0.4682, 0.7541, 0.5121, 0.7684, 0.5161, 0.8296, 0.4554, 0.8218, 0.7548, 0.7625, 0.7856, 0.7129, 0.8055, 0.7262, 0.7693, 0.7743, 0.7856, 0.7129, 0.8181, 0.6473, 0.8443, 0.6593, 0.8055, 0.7262, 0.4554, 0.8218, 0.5161, 0.8296, 0.5215, 0.8911, 0.4537, 0.8951, 0.7693, 0.7743, 0.8055, 0.7262, 0.8279, 0.7401, 0.7852, 0.7875, 0.8055, 0.7262, 0.8443, 0.6593, 0.8708, 0.6752, 0.8279, 0.7401, 0.4537, 0.8951, 0.5215, 0.8911, 0.5257, 0.9138, 0.4539, 0.9212, 0.7852, 0.7875, 0.8279, 0.7401, 0.8425, 0.7493, 0.8132, 0.8126, 0.8279, 0.7401, 0.8708, 0.6752, 0.8425, 0.7493, 0.4539, 0.9212, 0.5257, 0.9138, 0.5294, 0.9393, 0.4547, 0.9499, 0.5894, 0.6281, 0.5965, 0.6472, 0.5777, 0.6554, 0.5677, 0.6351, 0.5677, 0.6351, 0.5777, 0.6554, 0.5595, 0.6664, 0.5463, 0.6472, 0.5463, 0.6472, 0.5595, 0.6664, 0.5429, 0.6796, 0.5274, 0.663, 0.5294, 0.9393, 0.5889, 0.919, 0.6011, 0.9543, 0.5317, 0.9564, 0.4547, 0.9499, 0.5294, 0.9393, 0.5317, 0.9564, 0.9117, 0.4905, 0.9036, 0.4966, 0.9054, 0.4917, 0.9102, 0.4897, 0.9068, 0.4845, 0.909, 0.489, 0.9047, 0.4884, 0.9034, 0.4843, 0.9036, 0.4966, 0.894, 0.4865, 0.9034, 0.4843, 0.9047, 0.4884, 0.9054, 0.4917, 0.9102, 0.4897, 0.9054, 0.4917, 0.9047, 0.4884, 0.909, 0.489, 0.8355, 0.4344, 0.8296, 0.4314, 0.8384, 0.4253, 0.8387, 0.4256, 0.8303, 0.4188, 0.8416, 0.4181, 0.8388, 0.4253, 0.838, 0.4255, 0.8296, 0.4666, 0.8004, 0.462, 0.8296, 0.4314, 0.8355, 0.4344, 0.8076, 0.3912, 0.8514, 0.3974, 0.8416, 0.4181, 0.8303, 0.4188, 0.795, 0.4323, 0.8076, 0.3912, 0.8303, 0.4188, 0.8305, 0.4262, 0.8554, 0.4655, 0.8296, 0.4666, 0.8355, 0.4344, 0.8419, 0.4342, 0.8387, 0.4256, 0.8384, 0.4253, 0.8387, 0.4256, 0.8387, 0.4256, 0.838, 0.4255, 0.8388, 0.4253, 0.8387, 0.4256, 0.8387, 0.4257, 0.8305, 0.4262, 0.8303, 0.4188, 0.838, 0.4255, 0.8382, 0.4255, 0.8446, 0.4298, 0.8419, 0.4342, 0.839, 0.4255, 0.8392, 0.4258, 0.8416, 0.4181, 0.8492, 0.4246, 0.8394, 0.4258, 0.8388, 0.4253, 0.8419, 0.4342, 0.8355, 0.4344, 0.8387, 0.4256, 0.839, 0.4255, 0.8962, 0.3419, 0.879, 0.3169, 0.9384, 0.3159, 0.9405, 0.3195, 0.908, 0.2906, 0.9448, 0.303, 0.944, 0.3159, 0.9376, 0.3157, 0.8848, 0.2511, 0.9609, 0.2908, 0.9448, 0.303, 0.908, 0.2906, 0.8375, 0.318, 0.8848, 0.2511, 0.908, 0.2906, 0.879, 0.3169, 0.9194, 0.3819, 0.8821, 0.3559, 0.8962, 0.3419, 0.9197, 0.3546, 0.9617, 0.3551, 0.9194, 0.3819, 0.9197, 0.3546, 0.945, 0.3348, 0.944, 0.3159, 0.9434, 0.3192, 0.9763, 0.3165, 0.9795, 0.3181, 0.9434, 0.3192, 0.9426, 0.3205, 0.9792, 0.3161, 0.9763, 0.3165, 0.879, 0.3169, 0.908, 0.2906, 0.9376, 0.3157, 0.9384, 0.3159, 0.945, 0.3348, 0.9197, 0.3546, 0.9426, 0.3205, 0.9434, 0.3192, 0.9448, 0.303, 0.945, 0.3348, 0.9434, 0.3192, 0.944, 0.3159, 0.9197, 0.3546, 0.8962, 0.3419, 0.9405, 0.3195, 0.9426, 0.3205, 0.8387, 0.4256, 0.8387, 0.4256, 0.8387, 0.4256, 0.8387, 0.4256, 0.8387, 0.4256, 0.8387, 0.4256, 0.8387, 0.4256, 0.8387, 0.4256, 0.8382, 0.4255, 0.838, 0.4255, 0.8387, 0.4257, 0.8387, 0.4256, 0.8392, 0.4258, 0.839, 0.4255, 0.8387, 0.4256, 0.8387, 0.4256, 0.8388, 0.4253, 0.8394, 0.4258, 0.8387, 0.4257, 0.8387, 0.4256, 0.839, 0.4255, 0.8387, 0.4256, 0.8387, 0.4256, 0.8387, 0.4256, 0.9764, 0.3198, 0.9795, 0.3181, 0.9897, 0.318, 0.9793, 0.3197, 0.9795, 0.3181, 0.9763, 0.3165, 0.9792, 0.3161, 0.9897, 0.318, 0.9426, 0.3205, 0.9405, 0.3195, 0.9897, 0.318, 0.9792, 0.3161, 0.9376, 0.3157, 0.944, 0.3159, 0.9795, 0.3181, 0.9764, 0.3198, 0.9405, 0.3195, 0.9384, 0.3159, 0.9793, 0.3197, 0.9897, 0.318, 0.9384, 0.3159, 0.9376, 0.3157, 0.9764, 0.3198, 0.9793, 0.3197, 0.5122, 0.2829, 0.5524, 0.2818, 0.5361, 0.3911, 0.5058, 0.4484, 0.582, 0.2192, 0.584, 0.1744, 0.6213, 0.1837, 0.6134, 0.2151, 0.6213, 0.1837, 0.6809, 0.1841, 0.6134, 0.2151, 0.6866, 0.1835, 0.6201, 0.2381, 0.6134, 0.2151, 0.6809, 0.1841, 0.5496, 0.2494, 0.5126, 0.2506, 0.5128, 0.2227, 0.5477, 0.2218, 0.6675, 0.8246, 0.6418, 0.8334, 0.6513, 0.8078, 0.6553, 0.8066, 0.6853, 0.804, 0.6675, 0.8246, 0.6553, 0.8066, 0.658, 0.8033, 0.7164, 0.8027, 0.679, 0.8417, 0.6675, 0.8246, 0.6853, 0.804, 0.6773, 0.7576, 0.7164, 0.8027, 0.6853, 0.804, 0.6652, 0.7827, 0.6338, 0.7747, 0.6773, 0.7576, 0.6652, 0.7827, 0.6433, 0.7888, 0.679, 0.8417, 0.6289, 0.8616, 0.6418, 0.8334, 0.6675, 0.8246, 0.658, 0.8033, 0.6553, 0.8066, 0.6534, 0.8038, 0.6538, 0.8035, 0.6517, 0.8013, 0.6549, 0.8004, 0.6535, 0.8032, 0.6532, 0.8034, 0.6418, 0.8334, 0.6295, 0.8068, 0.6498, 0.8039, 0.6513, 0.8078, 0.6295, 0.8068, 0.6433, 0.7888, 0.6517, 0.8013, 0.6498, 0.8039, 0.6652, 0.7827, 0.6853, 0.804, 0.658, 0.8033, 0.6549, 0.8004, 0.6433, 0.7888, 0.6652, 0.7827, 0.6549, 0.8004, 0.6517, 0.8013, 0.6529, 0.8036, 0.6532, 0.8034, 0.6534, 0.8038, 0.653, 0.804, 0.6532, 0.8034, 0.6535, 0.8032, 0.6538, 0.8035, 0.6534, 0.8038, 0.6498, 0.8039, 0.6517, 0.8013, 0.6532, 0.8034, 0.6529, 0.8036, 0.6553, 0.8066, 0.6513, 0.8078, 0.653, 0.804, 0.6534, 0.8038, 0.6513, 0.8078, 0.6498, 0.8039, 0.6529, 0.8036, 0.653, 0.804, 0.6549, 0.8004, 0.658, 0.8033, 0.6538, 0.8035, 0.6535, 0.8032, 0.9512, 0.4646, 0.9465, 0.5012, 0.9117, 0.4905, 0.9132, 0.4731, 0.8901, 0.4573, 0.9003, 0.4766, 0.894, 0.4865, 0.8793, 0.4706, 0.8793, 0.4706, 0.894, 0.4865, 0.8724, 0.5098, 0.8616, 0.5027, 0.894, 0.4865, 0.9036, 0.4966, 0.8838, 0.5238, 0.8724, 0.5098, 0.9132, 0.4731, 0.9117, 0.4905, 0.9102, 0.4897, 0.9103, 0.4855, 0.9003, 0.4766, 0.9132, 0.4731, 0.9103, 0.4855, 0.9068, 0.4845, 0.8786, 0.4205, 0.9087, 0.4421, 0.8901, 0.4573, 0.8667, 0.4469, 0.6582, 0.358, 0.7354, 0.3705, 0.7424, 0.4275, 0.6976, 0.4589, 0.6629, 0.3842, 0.7354, 0.3705, 0.8076, 0.3912, 0.795, 0.4323, 0.7424, 0.4275, 0.8786, 0.4205, 0.8667, 0.4469, 0.8446, 0.4298, 0.8492, 0.4246, 0.5359, 0.4316, 0.5569, 0.3864, 0.5874, 0.4336, 0.5882, 0.4578, 0.9103, 0.4855, 0.9102, 0.4897, 0.909, 0.489, 0.9068, 0.4845, 0.8004, 0.462, 0.795, 0.4323, 0.8305, 0.4262, 0.8296, 0.4314, 0.8296, 0.4314, 0.8305, 0.4262, 0.8382, 0.4255, 0.8384, 0.4253, 0.8492, 0.4246, 0.8446, 0.4298, 0.8392, 0.4258, 0.8394, 0.4258, 0.8387, 0.4257, 0.8387, 0.4256, 0.8387, 0.4256, 0.8387, 0.4256, 0.8387, 0.4256, 0.8387, 0.4257, 0.8387, 0.4256, 0.8387, 0.4256, 0.8384, 0.4253, 0.8382, 0.4255, 0.8387, 0.4256, 0.8387, 0.4256, 0.8394, 0.4258, 0.8392, 0.4258, 0.8387, 0.4256, 0.8387, 0.4257, 0.9087, 0.4421, 0.9132, 0.4731, 0.9003, 0.4766, 0.8901, 0.4573, 0.894, 0.4865, 0.9003, 0.4766, 0.9068, 0.4845, 0.9034, 0.4843, 0.5524, 0.2818, 0.5918, 0.2762, 0.6038, 0.375, 0.5569, 0.3864, 0.5361, 0.3911, 0.5907, 0.5581, 0.6069, 0.5459, 0.7026, 0.582, 0.7274, 0.5833, 0.6821, 0.5907, 0.7026, 0.582, 0.7295, 0.5679, 0.7274, 0.5833, 0.8188, 0.5672, 0.7979, 0.585, 0.7921, 0.5681, 0.8062, 0.553, 0.8062, 0.553, 0.7921, 0.5681, 0.7881, 0.5538, 0.8013, 0.5376, 0.6821, 0.5907, 0.7274, 0.5833, 0.7921, 0.5681, 0.7979, 0.585, 0.7274, 0.5833, 0.7295, 0.5679, 0.7353, 0.5452, 0.7881, 0.5538, 0.7921, 0.5681, 0.9542, 0.8455, 0.9569, 0.8613, 0.9319, 0.8991, 0.9291, 0.8962, 0.9569, 0.8613, 0.9585, 0.8721, 0.9328, 0.9022, 0.9319, 0.8991, 0.8188, 0.5672, 0.8062, 0.553, 0.8276, 0.5414, 0.8286, 0.5438, 0.8062, 0.553, 0.8013, 0.5376, 0.8261, 0.5386, 0.8276, 0.5414, 0.9291, 0.8962, 0.9319, 0.8991, 0.9284, 0.9047, 0.9287, 0.9045, 0.9319, 0.8991, 0.9328, 0.9022, 0.9282, 0.9048, 0.9284, 0.9047, 0.5128, 0.09925, 0.558, 0.1086, 0.5521, 0.1396, 0.513, 0.1339, 0.558, 0.1086, 0.5988, 0.1209, 0.5902, 0.1491, 0.5521, 0.1396, 0.513, 0.1339, 0.5521, 0.1396, 0.5472, 0.166, 0.5125, 0.1588, 0.5521, 0.1396, 0.5902, 0.1491, 0.584, 0.1744, 0.5472, 0.166, 0.6311, 0.2675, 0.5918, 0.2762, 0.5859, 0.2453, 0.6201, 0.2381, 0.5918, 0.2762, 0.5524, 0.2818, 0.5496, 0.2494, 0.5859, 0.2453, 0.5128, 0.2227, 0.5125, 0.1588, 0.5472, 0.166, 0.5477, 0.2218, 0.5477, 0.2218, 0.5472, 0.166, 0.584, 0.1744, 0.582, 0.2192, 0.6201, 0.2381, 0.5859, 0.2453, 0.582, 0.2192, 0.6134, 0.2151, 0.5859, 0.2453, 0.5496, 0.2494, 0.5477, 0.2218, 0.582, 0.2192, 0.5058, 0.4484, 0.5361, 0.3911, 0.5359, 0.4316, 0.6069, 0.5459, 0.5907, 0.5581, 0.7339, 0.5059, 0.7427, 0.5234, 0.7073, 0.5146, 0.7027, 0.5021, 0.7427, 0.5234, 0.7353, 0.5452, 0.6994, 0.528, 0.7073, 0.5146, 0.7427, 0.5234, 0.7339, 0.5059, 0.7482, 0.5141, 0.6354, 0.3653, 0.6582, 0.358, 0.6629, 0.3842, 0.5361, 0.3911, 0.5569, 0.3864, 0.5359, 0.4316, 0.6375, 0.4119, 0.6511, 0.4223, 0.6523, 0.4602, 0.6437, 0.4585, 0.6994, 0.528, 0.6925, 0.5413, 0.6625, 0.5093, 0.6681, 0.5044, 0.6925, 0.5413, 0.6754, 0.5429, 0.6537, 0.5103, 0.6625, 0.5093, 0.6511, 0.4223, 0.6777, 0.4696, 0.6662, 0.4761, 0.6523, 0.4602, 0.7026, 0.582, 0.6069, 0.5459, 0.6268, 0.5166, 0.6754, 0.5429, 0.7353, 0.5452, 0.7295, 0.5679, 0.6925, 0.5413, 0.6994, 0.528, 0.6629, 0.3842, 0.6976, 0.4589, 0.6777, 0.4696, 0.6511, 0.4223, 0.7295, 0.5679, 0.7026, 0.582, 0.6754, 0.5429, 0.6925, 0.5413, 0.6354, 0.3653, 0.6629, 0.3842, 0.6511, 0.4223, 0.6375, 0.4119, 0.6976, 0.4589, 0.7339, 0.5059, 0.7027, 0.5021, 0.6777, 0.4696, 0.5569, 0.3864, 0.6038, 0.375, 0.6141, 0.4219, 0.5874, 0.4336, 0.6069, 0.5459, 0.5359, 0.4316, 0.5882, 0.4578, 0.6268, 0.5166, 0.634, 0.4633, 0.6437, 0.4585, 0.6444, 0.4691, 0.6403, 0.4714, 0.6739, 0.4911, 0.6731, 0.4982, 0.6629, 0.4952, 0.6629, 0.4926, 0.637, 0.5003, 0.6253, 0.4806, 0.6373, 0.4786, 0.6462, 0.4915, 0.6731, 0.4982, 0.6681, 0.5044, 0.6609, 0.4978, 0.6629, 0.4952, 0.6777, 0.4696, 0.7027, 0.5021, 0.6739, 0.4911, 0.6662, 0.4761, 0.5874, 0.4336, 0.6141, 0.4219, 0.634, 0.4633, 0.6254, 0.4704, 0.5882, 0.4578, 0.5874, 0.4336, 0.6254, 0.4704, 0.6253, 0.4806, 0.7073, 0.5146, 0.6994, 0.528, 0.6681, 0.5044, 0.6731, 0.4982, 0.6268, 0.5166, 0.5882, 0.4578, 0.6253, 0.4806, 0.637, 0.5003, 0.7027, 0.5021, 0.7073, 0.5146, 0.6731, 0.4982, 0.6739, 0.4911, 0.6141, 0.4219, 0.6375, 0.4119, 0.6437, 0.4585, 0.634, 0.4633, 0.6754, 0.5429, 0.6268, 0.5166, 0.637, 0.5003, 0.6537, 0.5103, 0.6514, 0.4864, 0.6568, 0.4819, 0.6629, 0.4926, 0.6629, 0.4952, 0.6609, 0.4978, 0.6403, 0.4714, 0.6444, 0.4691, 0.647, 0.4698, 0.6568, 0.4819, 0.6514, 0.4864, 0.6369, 0.4746, 0.6403, 0.4714, 0.6514, 0.4864, 0.6462, 0.4915, 0.6373, 0.4786, 0.6462, 0.4915, 0.6514, 0.4864, 0.6609, 0.4978, 0.6592, 0.4995, 0.6564, 0.4992, 0.6537, 0.5103, 0.637, 0.5003, 0.6462, 0.4915, 0.6564, 0.4992, 0.6523, 0.4602, 0.6662, 0.4761, 0.6568, 0.4819, 0.647, 0.4698, 0.6625, 0.5093, 0.6537, 0.5103, 0.6564, 0.4992, 0.6592, 0.4995, 0.6681, 0.5044, 0.6625, 0.5093, 0.6592, 0.4995, 0.6609, 0.4978, 0.6437, 0.4585, 0.6523, 0.4602, 0.647, 0.4698, 0.6444, 0.4691, 0.6662, 0.4761, 0.6739, 0.4911, 0.6629, 0.4926, 0.6568, 0.4819, 0.6254, 0.4704, 0.634, 0.4633, 0.6403, 0.4714, 0.6369, 0.4746, 0.6253, 0.4806, 0.6254, 0.4704, 0.6369, 0.4746, 0.6373, 0.4786, 0.3611, 0.05859, 0.3814, 0.1117, 0.2602, 0.1737, 0.07762, 0.3507, 0.1172, 0.375, 0.08942, 0.4118, 0.05094, 0.4007, 0.3814, 0.1117, 0.3952, 0.1354, 0.3206, 0.1808, 0.2842, 0.2676, 0.2602, 0.1737, 0.1172, 0.375, 0.1561, 0.4112, 0.1275, 0.4309, 0.08942, 0.4118, 0.3953, 0.2674, 0.369, 0.3597, 0.2917, 0.3662, 0.2842, 0.2676, 0.3206, 0.1808, 0.1662, 0.4354, 0.177, 0.4528, 0.1546, 0.4574, 0.1446, 0.4451, 0.326, 0.4513, 0.2912, 0.4932, 0.2778, 0.5007, 0.2695, 0.4569, 0.2835, 0.4199, 0.2252, 0.5062, 0.217, 0.4924, 0.2331, 0.5051, 0.2395, 0.5252, 0.2778, 0.5007, 0.2395, 0.5252, 0.2331, 0.5051, 0.2695, 0.4569, 0.177, 0.4528, 0.1819, 0.485, 0.1706, 0.4876, 0.1546, 0.4574, 0.2602, 0.1737, 0.2842, 0.2676, 0.1942, 0.3148, 0.1491, 0.2506, 0.1517, 0.3505, 0.1377, 0.3369, 0.1541, 0.3136, 0.1942, 0.3148, 0.07761, 0.2904, 0.09323, 0.3019, 0.09299, 0.3319, 0.07762, 0.3507, 0.2842, 0.2676, 0.2917, 0.3662, 0.222, 0.3853, 0.1942, 0.3148, 0.1942, 0.3148, 0.222, 0.3853, 0.1813, 0.3901, 0.1517, 0.3505, 0.1517, 0.3505, 0.1813, 0.3901, 0.1561, 0.4112, 0.1172, 0.375, 0.2835, 0.4199, 0.2695, 0.4569, 0.2277, 0.4504, 0.2333, 0.4226, 0.1813, 0.3901, 0.1916, 0.4134, 0.1867, 0.4174, 0.1561, 0.4112, 0.1662, 0.4354, 0.187, 0.421, 0.1906, 0.4219, 0.177, 0.4528, 0.1605, 0.494, 0.1706, 0.4876, 0.1819, 0.485, 0.1744, 0.4915, 0.1744, 0.4915, 0.1819, 0.485, 0.1988, 0.4868, 0.1979, 0.4932, 0.1979, 0.4932, 0.1988, 0.4868, 0.217, 0.4924, 0.2252, 0.5062, 0.2695, 0.4569, 0.2331, 0.5051, 0.217, 0.4924, 0.2277, 0.4504, 0.2277, 0.4504, 0.217, 0.4924, 0.1988, 0.4868, 0.2008, 0.4544, 0.2008, 0.4544, 0.1988, 0.4868, 0.1819, 0.485, 0.177, 0.4528, 0.05603, 0.6402, 0.06923, 0.6474, 0.0431, 0.6594, 0.02896, 0.6541, 0.3708, 0.653, 0.3601, 0.663, 0.3411, 0.6472, 0.3494, 0.6351, 0.1543, 0.9227, 0.1621, 0.911, 0.2235, 0.9426, 0.2191, 0.9556, 0.4201, 0.7229, 0.4054, 0.721, 0.3877, 0.6941, 0.4021, 0.693, 0.2035, 0.6006, 0.2125, 0.6121, 0.1435, 0.6244, 0.1326, 0.6154, 0.3494, 0.6351, 0.3411, 0.6472, 0.3197, 0.635, 0.3253, 0.6217, 0.4437, 0.9036, 0.4338, 0.8951, 0.432, 0.8218, 0.4437, 0.8289, 0.2882, 0.9674, 0.2864, 0.9543, 0.3557, 0.9564, 0.3635, 0.968, 0.02896, 0.6541, 0.0431, 0.6594, 0.01653, 0.6753, 0.00206, 0.6709, 0.03098, 0.7472, 0.04489, 0.7495, 0.07429, 0.8127, 0.06178, 0.8159, 0.09864, 0.8751, 0.1093, 0.8659, 0.1621, 0.911, 0.1543, 0.9227, 0.2989, 0.614, 0.298, 0.6281, 0.2801, 0.6198, 0.2758, 0.6058, 0.4331, 0.7583, 0.4193, 0.754, 0.4054, 0.721, 0.4201, 0.7229, 0.1326, 0.6154, 0.1435, 0.6244, 0.06923, 0.6474, 0.05603, 0.6402, 0.3253, 0.6217, 0.3197, 0.635, 0.298, 0.6281, 0.2989, 0.614, 0.06178, 0.8159, 0.07429, 0.8127, 0.1093, 0.8659, 0.09864, 0.8751, 0.4437, 0.9605, 0.4328, 0.9499, 0.4336, 0.9212, 0.4437, 0.9301, 0.4437, 0.9301, 0.4336, 0.9212, 0.4338, 0.8951, 0.4437, 0.9036, 0.00206, 0.6709, 0.01653, 0.6753, 0.04489, 0.7495, 0.03098, 0.7472, 0.2191, 0.9556, 0.2235, 0.9426, 0.2864, 0.9543, 0.2882, 0.9674, 0.05094, 0.4007, 0.08942, 0.4118, 0.08818, 0.4517, 0.05421, 0.4492, 0.05421, 0.4492, 0.08818, 0.4517, 0.09256, 0.4852, 0.06037, 0.491, 0.08942, 0.4118, 0.1275, 0.4309, 0.1231, 0.4595, 0.08818, 0.4517, 0.4341, 0.2759, 0.4251, 0.3811, 0.3848, 0.3667, 0.369, 0.3597, 0.3953, 0.2674, 0.4251, 0.3811, 0.4063, 0.4197, 0.3844, 0.41, 0.3848, 0.3667, 0.2254, 0.5212, 0.2252, 0.5062, 0.2395, 0.5252, 0.2373, 0.5367, 0.2892, 0.5297, 0.2373, 0.5367, 0.2395, 0.5252, 0.2778, 0.5007, 0.2828, 0.5092, 0.3863, 0.6751, 0.3739, 0.6802, 0.3601, 0.663, 0.3708, 0.653, 0.2758, 0.6058, 0.2801, 0.6198, 0.2484, 0.6131, 0.2413, 0.6001, 0.4021, 0.693, 0.3877, 0.6941, 0.3739, 0.6802, 0.3863, 0.6751, 0.1498, 0.507, 0.1605, 0.494, 0.1744, 0.4915, 0.1619, 0.5155, 0.9455, 0.05223, 0.8991, 0.1062, 0.905, 0.1085, 0.9696, 0.1316, 0.8772, 0.1392, 0.8943, 0.1141, 0.8928, 0.1119, 0.8589, 0.09228, 0.8931, 0.1071, 0.8975, 0.1154, 0.8953, 0.1141, 0.8991, 0.1062, 0.8974, 0.1142, 0.8961, 0.1108, 0.8968, 0.112, 0.8943, 0.1141, 0.9348, 0.1386, 0.8998, 0.1142, 0.8974, 0.1142, 0.9228, 0.1392, 0.8703, 0.03934, 0.8931, 0.1071, 0.8991, 0.1062, 0.9455, 0.05223, 0.8589, 0.09228, 0.8928, 0.1119, 0.8931, 0.1071, 0.8703, 0.03934, 0.9228, 0.1392, 0.8974, 0.1142, 0.8943, 0.1141, 0.8772, 0.1392, 0.1773, 0.5384, 0.1879, 0.5224, 0.2002, 0.5262, 0.2086, 0.5481, 0.1979, 0.4932, 0.1927, 0.5119, 0.1829, 0.5086, 0.1744, 0.4915, 0.2254, 0.5212, 0.2025, 0.5215, 0.2041, 0.5189, 0.2252, 0.5062, 0.1619, 0.5155, 0.1794, 0.5161, 0.1879, 0.5224, 0.1773, 0.5384, 0.1744, 0.4915, 0.1829, 0.5086, 0.1794, 0.5161, 0.1619, 0.5155, 0.2252, 0.5062, 0.2041, 0.5189, 0.1927, 0.5119, 0.1979, 0.4932, 0.8928, 0.1119, 0.8978, 0.1138, 0.8975, 0.1154, 0.8931, 0.1071, 0.8998, 0.1142, 0.8954, 0.1108, 0.8961, 0.1108, 0.8974, 0.1142, 0.8943, 0.1141, 0.8968, 0.112, 0.8978, 0.1138, 0.8928, 0.1119, 0.8991, 0.1062, 0.8953, 0.1141, 0.8938, 0.112, 0.905, 0.1085, 0.8938, 0.112, 0.8953, 0.1141, 0.8975, 0.1154, 0.8978, 0.1138, 0.8968, 0.112, 0.8961, 0.1108, 0.8954, 0.1108, 0.8945, 0.1112, 0.4272, 0.1217, 0.4358, 0.1497, 0.4008, 0.1604, 0.3952, 0.1354, 0.3952, 0.1354, 0.4008, 0.1604, 0.3411, 0.1844, 0.3206, 0.1808, 0.4358, 0.1497, 0.4421, 0.1747, 0.4051, 0.1842, 0.4008, 0.1604, 0.4008, 0.1604, 0.4051, 0.1842, 0.3467, 0.185, 0.3411, 0.1844, 0.3206, 0.1808, 0.3411, 0.1844, 0.4062, 0.2381, 0.3953, 0.2674, 0.2413, 0.6001, 0.2484, 0.6131, 0.2125, 0.6121, 0.2035, 0.6006, 0.4726, 0.2812, 0.4758, 0.2492, 0.5126, 0.2506, 0.5122, 0.2829, 0.05094, 0.4007, 0.05421, 0.4492, 0.03521, 0.4491, 0.03178, 0.4957, 0.03521, 0.4491, 0.05421, 0.4492, 0.06037, 0.491, 0.3445, 0.6795, 0.3588, 0.694, 0.3451, 0.706, 0.3318, 0.6945, 0.3001, 0.6728, 0.2878, 0.6838, 0.2692, 0.6707, 0.285, 0.6642, 0.3588, 0.694, 0.3654, 0.7108, 0.3446, 0.7227, 0.3451, 0.706, 0.2878, 0.6838, 0.2696, 0.6998, 0.2448, 0.6829, 0.2692, 0.6707, 0.3654, 0.7108, 0.3721, 0.7375, 0.3421, 0.7496, 0.3446, 0.7227, 0.2696, 0.6998, 0.2497, 0.7177, 0.2181, 0.6989, 0.2448, 0.6829, 0.3721, 0.7375, 0.3753, 0.7683, 0.3369, 0.7799, 0.3421, 0.7496, 0.2497, 0.7177, 0.2101, 0.7577, 0.1704, 0.733, 0.2181, 0.6989, 0.3753, 0.7683, 0.3714, 0.8296, 0.3229, 0.8361, 0.3369, 0.7799, 0.3714, 0.8296, 0.366, 0.8911, 0.3098, 0.8818, 0.3229, 0.8361, 0.2101, 0.7577, 0.1711, 0.8027, 0.1327, 0.7626, 0.1704, 0.733, 0.1711, 0.8027, 0.1552, 0.8168, 0.1182, 0.7743, 0.1327, 0.7626, 0.366, 0.8911, 0.3617, 0.9138, 0.3046, 0.8994, 0.3098, 0.8818, 0.1552, 0.8168, 0.139, 0.8337, 0.1022, 0.7876, 0.1182, 0.7743, 0.3617, 0.9138, 0.3581, 0.9393, 0.2986, 0.9191, 0.3046, 0.8994, 0.139, 0.8337, 0.1093, 0.8659, 0.07429, 0.8127, 0.1022, 0.7876, 0.2909, 0.6472, 0.3097, 0.6553, 0.3001, 0.6728, 0.285, 0.6642, 0.3097, 0.6553, 0.3279, 0.6663, 0.3162, 0.6832, 0.3001, 0.6728, 0.3279, 0.6663, 0.3445, 0.6795, 0.3318, 0.6945, 0.3162, 0.6832, 0.3451, 0.706, 0.3446, 0.7227, 0.3258, 0.7101, 0.3318, 0.6945, 0.3318, 0.6945, 0.3258, 0.7101, 0.307, 0.6966, 0.3162, 0.6832, 0.3162, 0.6832, 0.307, 0.6966, 0.2878, 0.6838, 0.3001, 0.6728, 0.3446, 0.7227, 0.3421, 0.7496, 0.3175, 0.7327, 0.3258, 0.7101, 0.3258, 0.7101, 0.3175, 0.7327, 0.2937, 0.7161, 0.307, 0.6966, 0.307, 0.6966, 0.2937, 0.7161, 0.2696, 0.6998, 0.2878, 0.6838, 0.3421, 0.7496, 0.3369, 0.7799, 0.3081, 0.7575, 0.3175, 0.7327, 0.3175, 0.7327, 0.3081, 0.7575, 0.2794, 0.7369, 0.2937, 0.7161, 0.2937, 0.7161, 0.2794, 0.7369, 0.2497, 0.7177, 0.2696, 0.6998, 0.3369, 0.7799, 0.3229, 0.8361, 0.2856, 0.8088, 0.3081, 0.7575, 0.3081, 0.7575, 0.2856, 0.8088, 0.2537, 0.7747, 0.2794, 0.7369, 0.2794, 0.7369, 0.2537, 0.7747, 0.2101, 0.7577, 0.2497, 0.7177, 0.3229, 0.8361, 0.3098, 0.8818, 0.2585, 0.8616, 0.2856, 0.8088, 0.2585, 0.8616, 0.2456, 0.8334, 0.258, 0.8069, 0.2856, 0.8088, 0.2856, 0.8088, 0.258, 0.8069, 0.2442, 0.7888, 0.2537, 0.7747, 0.3098, 0.8818, 0.3046, 0.8994, 0.2515, 0.8816, 0.2585, 0.8616, 0.2585, 0.8616, 0.2515, 0.8816, 0.1981, 0.8571, 0.2084, 0.8418, 0.2084, 0.8418, 0.1981, 0.8571, 0.1552, 0.8168, 0.1711, 0.8027, 0.3046, 0.8994, 0.2986, 0.9191, 0.2421, 0.9028, 0.2515, 0.8816, 0.2515, 0.8816, 0.2421, 0.9028, 0.1857, 0.8757, 0.1981, 0.8571, 0.1981, 0.8571, 0.1857, 0.8757, 0.139, 0.8337, 0.1552, 0.8168, 0.2986, 0.9191, 0.2864, 0.9543, 0.2235, 0.9426, 0.2421, 0.9028, 0.2421, 0.9028, 0.2235, 0.9426, 0.1621, 0.911, 0.1857, 0.8757, 0.1857, 0.8757, 0.1621, 0.911, 0.1093, 0.8659, 0.139, 0.8337, 0.3601, 0.663, 0.3739, 0.6802, 0.3588, 0.694, 0.3445, 0.6795, 0.2692, 0.6707, 0.2448, 0.6829, 0.2452, 0.6504, 0.2727, 0.6469, 0.2727, 0.6469, 0.2452, 0.6504, 0.2484, 0.6131, 0.2801, 0.6198, 0.285, 0.6642, 0.2692, 0.6707, 0.2727, 0.6469, 0.2909, 0.6472, 0.2909, 0.6472, 0.2727, 0.6469, 0.2801, 0.6198, 0.298, 0.6281, 0.3739, 0.6802, 0.3877, 0.6941, 0.3654, 0.7108, 0.3588, 0.694, 0.2448, 0.6829, 0.2181, 0.6989, 0.215, 0.6585, 0.2452, 0.6504, 0.2452, 0.6504, 0.215, 0.6585, 0.2125, 0.6121, 0.2484, 0.6131, 0.3877, 0.6941, 0.4054, 0.721, 0.3721, 0.7375, 0.3654, 0.7108, 0.2181, 0.6989, 0.1704, 0.733, 0.1583, 0.6847, 0.215, 0.6585, 0.215, 0.6585, 0.1583, 0.6847, 0.1435, 0.6244, 0.2125, 0.6121, 0.4054, 0.721, 0.4193, 0.754, 0.3753, 0.7683, 0.3721, 0.7375, 0.1704, 0.733, 0.1327, 0.7626, 0.1018, 0.713, 0.1583, 0.6847, 0.1583, 0.6847, 0.1018, 0.713, 0.06923, 0.6474, 0.1435, 0.6244, 0.4193, 0.754, 0.432, 0.8218, 0.3714, 0.8296, 0.3753, 0.7683, 0.1327, 0.7626, 0.1182, 0.7743, 0.08188, 0.7262, 0.1018, 0.713, 0.1018, 0.713, 0.08188, 0.7262, 0.0431, 0.6594, 0.06923, 0.6474, 0.432, 0.8218, 0.4338, 0.8951, 0.366, 0.8911, 0.3714, 0.8296, 0.1182, 0.7743, 0.1022, 0.7876, 0.05952, 0.7402, 0.08188, 0.7262, 0.08188, 0.7262, 0.05952, 0.7402, 0.01653, 0.6753, 0.0431, 0.6594, 0.4338, 0.8951, 0.4336, 0.9212, 0.3617, 0.9138, 0.366, 0.8911, 0.1022, 0.7876, 0.07429, 0.8127, 0.04489, 0.7495, 0.05952, 0.7402, 0.05952, 0.7402, 0.04489, 0.7495, 0.01653, 0.6753, 0.4336, 0.9212, 0.4328, 0.9499, 0.3581, 0.9393, 0.3617, 0.9138, 0.298, 0.6281, 0.3197, 0.635, 0.3097, 0.6553, 0.2909, 0.6472, 0.3197, 0.635, 0.3411, 0.6472, 0.3279, 0.6663, 0.3097, 0.6553, 0.3411, 0.6472, 0.3601, 0.663, 0.3445, 0.6795, 0.3279, 0.6663, 0.3581, 0.9393, 0.3557, 0.9564, 0.2864, 0.9543, 0.2986, 0.9191, 0.4328, 0.9499, 0.3557, 0.9564, 0.3581, 0.9393, 0.1243, 0.4753, 0.1253, 0.4751, 0.1308, 0.4761, 0.1313, 0.4822, 0.1289, 0.4701, 0.132, 0.4699, 0.1307, 0.4737, 0.1268, 0.4743, 0.1313, 0.4822, 0.1308, 0.4761, 0.1307, 0.4737, 0.132, 0.4699, 0.1407, 0.472, 0.1253, 0.4751, 0.1268, 0.4743, 0.1307, 0.4737, 0.1308, 0.4761, 0.1949, 0.4223, 0.1932, 0.4173, 0.1936, 0.417, 0.1987, 0.4202, 0.1989, 0.4143, 0.1935, 0.4172, 0.1931, 0.4171, 0.1916, 0.4134, 0.2008, 0.4544, 0.1949, 0.4223, 0.1987, 0.4202, 0.2277, 0.4504, 0.222, 0.3853, 0.1989, 0.4143, 0.1916, 0.4134, 0.1813, 0.3901, 0.2333, 0.4226, 0.2009, 0.4183, 0.1989, 0.4143, 0.222, 0.3853, 0.177, 0.4528, 0.1906, 0.4219, 0.1949, 0.4223, 0.2008, 0.4544, 0.1932, 0.4173, 0.1931, 0.4172, 0.1931, 0.4172, 0.1936, 0.417, 0.1935, 0.4172, 0.1932, 0.4173, 0.1931, 0.4173, 0.1931, 0.4171, 0.2009, 0.4183, 0.1936, 0.417, 0.1935, 0.4172, 0.1989, 0.4143, 0.187, 0.421, 0.1926, 0.4173, 0.1927, 0.4173, 0.1906, 0.4219, 0.1916, 0.4134, 0.1931, 0.4171, 0.1928, 0.4175, 0.1867, 0.4174, 0.1906, 0.4219, 0.1927, 0.4173, 0.1932, 0.4173, 0.1949, 0.4223, 0.1377, 0.3369, 0.09628, 0.3167, 0.09976, 0.3106, 0.1541, 0.3136, 0.1278, 0.2885, 0.1014, 0.3125, 0.09236, 0.3137, 0.09323, 0.3019, 0.1491, 0.2506, 0.1278, 0.2885, 0.09323, 0.3019, 0.07761, 0.2904, 0.1942, 0.3148, 0.1541, 0.3136, 0.1278, 0.2885, 0.1491, 0.2506, 0.1172, 0.375, 0.1162, 0.3491, 0.1377, 0.3369, 0.1517, 0.3505, 0.07762, 0.3507, 0.09299, 0.3319, 0.1162, 0.3491, 0.1172, 0.375, 0.09236, 0.3137, 0.07493, 0.3151, 0.07178, 0.3134, 0.09272, 0.318, 0.09272, 0.318, 0.07178, 0.3134, 0.06118, 0.3153, 0.09255, 0.3218, 0.1541, 0.3136, 0.09976, 0.3106, 0.1014, 0.3125, 0.1278, 0.2885, 0.09299, 0.3319, 0.09272, 0.318, 0.09255, 0.3218, 0.1162, 0.3491, 0.09323, 0.3019, 0.09236, 0.3137, 0.09272, 0.318, 0.09299, 0.3319, 0.1162, 0.3491, 0.09255, 0.3218, 0.09628, 0.3167, 0.1377, 0.3369, 0.1931, 0.4172, 0.1931, 0.4172, 0.1931, 0.4172, 0.1931, 0.4172, 0.1931, 0.4172, 0.1931, 0.4172, 0.1931, 0.4172, 0.1931, 0.4173, 0.1936, 0.417, 0.1931, 0.4172, 0.1932, 0.4173, 0.1935, 0.4172, 0.1926, 0.4173, 0.1931, 0.4173, 0.1931, 0.4172, 0.1927, 0.4173, 0.1931, 0.4171, 0.1931, 0.4173, 0.1931, 0.4173, 0.1928, 0.4175, 0.1927, 0.4173, 0.1931, 0.4172, 0.1931, 0.4172, 0.1932, 0.4173, 0.07977, 0.3166, 0.07764, 0.3167, 0.0714, 0.317, 0.07493, 0.3151, 0.07493, 0.3151, 0.0714, 0.317, 0.06118, 0.3153, 0.07178, 0.3134, 0.09255, 0.3218, 0.06118, 0.3153, 0.0714, 0.317, 0.09628, 0.3167, 0.1014, 0.3125, 0.07977, 0.3166, 0.07493, 0.3151, 0.09236, 0.3137, 0.09628, 0.3167, 0.0714, 0.317, 0.07764, 0.3167, 0.09976, 0.3106, 0.09976, 0.3106, 0.07764, 0.3167, 0.07977, 0.3166, 0.1014, 0.3125, 0.5122, 0.2829, 0.5058, 0.4484, 0.4772, 0.3925, 0.4726, 0.2812, 0.444, 0.2193, 0.4129, 0.2153, 0.4051, 0.1842, 0.4421, 0.1747, 0.4051, 0.1842, 0.4129, 0.2153, 0.3467, 0.185, 0.3411, 0.1844, 0.3467, 0.185, 0.4129, 0.2153, 0.4062, 0.2381, 0.4758, 0.2492, 0.478, 0.2218, 0.5128, 0.2227, 0.5126, 0.2506, 0.22, 0.8246, 0.2321, 0.8066, 0.2361, 0.8077, 0.2456, 0.8334, 0.2022, 0.8041, 0.2296, 0.8033, 0.2321, 0.8066, 0.22, 0.8246, 0.1711, 0.8027, 0.2022, 0.8041, 0.22, 0.8246, 0.2084, 0.8418, 0.2101, 0.7577, 0.2222, 0.7827, 0.2022, 0.8041, 0.1711, 0.8027, 0.2537, 0.7747, 0.2442, 0.7888, 0.2222, 0.7827, 0.2101, 0.7577, 0.2084, 0.8418, 0.22, 0.8246, 0.2456, 0.8334, 0.2585, 0.8616, 0.2296, 0.8033, 0.2337, 0.8035, 0.234, 0.8038, 0.2321, 0.8066, 0.2358, 0.8012, 0.2343, 0.8035, 0.234, 0.8033, 0.2326, 0.8004, 0.2456, 0.8334, 0.2361, 0.8077, 0.2377, 0.8039, 0.258, 0.8069, 0.258, 0.8069, 0.2377, 0.8039, 0.2358, 0.8012, 0.2442, 0.7888, 0.2222, 0.7827, 0.2326, 0.8004, 0.2296, 0.8033, 0.2022, 0.8041, 0.2442, 0.7888, 0.2358, 0.8012, 0.2326, 0.8004, 0.2222, 0.7827, 0.2345, 0.8037, 0.2344, 0.804, 0.234, 0.8038, 0.2343, 0.8035, 0.2343, 0.8035, 0.234, 0.8038, 0.2337, 0.8035, 0.234, 0.8033, 0.2377, 0.8039, 0.2345, 0.8037, 0.2343, 0.8035, 0.2358, 0.8012, 0.2321, 0.8066, 0.234, 0.8038, 0.2344, 0.804, 0.2361, 0.8077, 0.2361, 0.8077, 0.2344, 0.804, 0.2345, 0.8037, 0.2377, 0.8039, 0.2326, 0.8004, 0.234, 0.8033, 0.2337, 0.8035, 0.2296, 0.8033, 0.08818, 0.4517, 0.1231, 0.4595, 0.1243, 0.4753, 0.09256, 0.4852, 0.1446, 0.4451, 0.1546, 0.4574, 0.1407, 0.472, 0.135, 0.4629, 0.1546, 0.4574, 0.1706, 0.4876, 0.1605, 0.494, 0.1407, 0.472, 0.1407, 0.472, 0.1605, 0.494, 0.1498, 0.507, 0.1313, 0.4822, 0.1231, 0.4595, 0.1257, 0.4709, 0.1253, 0.4751, 0.1243, 0.4753, 0.135, 0.4629, 0.1289, 0.4701, 0.1257, 0.4709, 0.1231, 0.4595, 0.1561, 0.4112, 0.1662, 0.4354, 0.1446, 0.4451, 0.1275, 0.4309, 0.369, 0.3597, 0.361, 0.3839, 0.326, 0.4513, 0.2835, 0.4199, 0.2917, 0.3662, 0.2917, 0.3662, 0.2835, 0.4199, 0.2333, 0.4226, 0.222, 0.3853, 0.1561, 0.4112, 0.1867, 0.4174, 0.187, 0.421, 0.1662, 0.4354, 0.4743, 0.432, 0.4278, 0.4528, 0.4291, 0.4301, 0.4499, 0.3892, 0.1257, 0.4709, 0.1289, 0.4701, 0.1268, 0.4743, 0.1253, 0.4751, 0.2277, 0.4504, 0.1987, 0.4202, 0.2009, 0.4183, 0.2333, 0.4226, 0.1987, 0.4202, 0.1936, 0.417, 0.1936, 0.417, 0.2009, 0.4183, 0.1867, 0.4174, 0.1928, 0.4175, 0.1926, 0.4173, 0.187, 0.421, 0.1932, 0.4173, 0.1931, 0.4172, 0.1931, 0.4172, 0.1931, 0.4173, 0.1931, 0.4173, 0.1931, 0.4172, 0.1931, 0.4173, 0.1931, 0.4173, 0.1936, 0.417, 0.1931, 0.4172, 0.1931, 0.4172, 0.1936, 0.417, 0.1928, 0.4175, 0.1931, 0.4173, 0.1931, 0.4173, 0.1926, 0.4173, 0.1275, 0.4309, 0.1446, 0.4451, 0.135, 0.4629, 0.1231, 0.4595, 0.1407, 0.472, 0.132, 0.4699, 0.1289, 0.4701, 0.135, 0.4629, 0.4726, 0.2812, 0.4772, 0.3925, 0.4499, 0.3892, 0.4251, 0.3811, 0.4341, 0.2759, 0.4223, 0.5483, 0.3346, 0.5754, 0.296, 0.5648, 0.3185, 0.5642, 0.407, 0.5343, 0.3185, 0.5642, 0.296, 0.5648, 0.2943, 0.5506, 0.2086, 0.5481, 0.2206, 0.5353, 0.2331, 0.5497, 0.2272, 0.5652, 0.2206, 0.5353, 0.2254, 0.5212, 0.2373, 0.5367, 0.2331, 0.5497, 0.3346, 0.5754, 0.2272, 0.5652, 0.2331, 0.5497, 0.296, 0.5648, 0.296, 0.5648, 0.2331, 0.5497, 0.2373, 0.5367, 0.2892, 0.5297, 0.2943, 0.5506, 0.9696, 0.1316, 0.905, 0.1085, 0.9026, 0.1125, 0.949, 0.1368, 0.949, 0.1368, 0.9026, 0.1125, 0.8998, 0.1142, 0.9348, 0.1386, 0.2086, 0.5481, 0.2002, 0.5262, 0.2011, 0.524, 0.2206, 0.5353, 0.2206, 0.5353, 0.2011, 0.524, 0.2025, 0.5215, 0.2254, 0.5212, 0.905, 0.1085, 0.8938, 0.112, 0.8945, 0.1112, 0.9026, 0.1125, 0.9026, 0.1125, 0.8945, 0.1112, 0.8954, 0.1108, 0.8998, 0.1142, 0.4676, 0.109, 0.4737, 0.1399, 0.4358, 0.1497, 0.4272, 0.1217, 0.5127, 0.1339, 0.5132, 0.1589, 0.4786, 0.1662, 0.4737, 0.1399, 0.4737, 0.1399, 0.4786, 0.1662, 0.4421, 0.1747, 0.4358, 0.1497, 0.3953, 0.2674, 0.4062, 0.2381, 0.44, 0.2452, 0.4341, 0.2759, 0.4341, 0.2759, 0.44, 0.2452, 0.4758, 0.2492, 0.4726, 0.2812, 0.5128, 0.09925, 0.4676, 0.109, 0.4272, 0.1217, 0.3952, 0.1354, 0.3814, 0.1117, 0.478, 0.2218, 0.444, 0.2193, 0.4421, 0.1747, 0.4786, 0.1662, 0.4062, 0.2381, 0.4129, 0.2153, 0.444, 0.2193, 0.44, 0.2452, 0.44, 0.2452, 0.444, 0.2193, 0.478, 0.2218, 0.4758, 0.2492, 0.5128, 0.2227, 0.478, 0.2218, 0.4786, 0.1662, 0.5132, 0.1589, 0.2912, 0.4932, 0.3192, 0.4912, 0.3144, 0.5027, 0.2828, 0.5092, 0.2828, 0.5092, 0.3144, 0.5027, 0.3212, 0.5154, 0.2892, 0.5297, 0.2828, 0.5092, 0.2778, 0.5007, 0.2912, 0.4932, 0.3848, 0.3667, 0.361, 0.3839, 0.369, 0.3597, 0.4772, 0.3925, 0.4743, 0.432, 0.4499, 0.3892, 0.3844, 0.41, 0.3764, 0.4523, 0.3682, 0.4537, 0.3709, 0.4187, 0.3212, 0.5154, 0.3515, 0.4945, 0.3565, 0.4993, 0.3271, 0.528, 0.3271, 0.528, 0.3565, 0.4993, 0.3648, 0.5004, 0.3429, 0.5302, 0.3709, 0.4187, 0.3682, 0.4537, 0.3543, 0.4682, 0.3438, 0.4617, 0.3185, 0.5642, 0.3429, 0.5302, 0.3897, 0.5072, 0.407, 0.5343, 0.2892, 0.5297, 0.3212, 0.5154, 0.3271, 0.528, 0.2943, 0.5506, 0.361, 0.3839, 0.3709, 0.4187, 0.3438, 0.4617, 0.326, 0.4513, 0.2943, 0.5506, 0.3271, 0.528, 0.3429, 0.5302, 0.3185, 0.5642, 0.3848, 0.3667, 0.3844, 0.41, 0.3709, 0.4187, 0.361, 0.3839, 0.326, 0.4513, 0.3438, 0.4617, 0.3192, 0.4912, 0.2912, 0.4932, 0.4499, 0.3892, 0.4291, 0.4301, 0.4063, 0.4197, 0.4251, 0.3811, 0.407, 0.5343, 0.3897, 0.5072, 0.4278, 0.4528, 0.4743, 0.432, 0.3853, 0.457, 0.3791, 0.4643, 0.3754, 0.4621, 0.3764, 0.4523, 0.3466, 0.4819, 0.3568, 0.4837, 0.3567, 0.4861, 0.347, 0.4886, 0.3808, 0.4916, 0.3724, 0.483, 0.3814, 0.471, 0.3926, 0.4733, 0.347, 0.4886, 0.3567, 0.4861, 0.3584, 0.4885, 0.3515, 0.4945, 0.3438, 0.4617, 0.3543, 0.4682, 0.3466, 0.4819, 0.3192, 0.4912, 0.4291, 0.4301, 0.393, 0.4637, 0.3853, 0.457, 0.4063, 0.4197, 0.4278, 0.4528, 0.3926, 0.4733, 0.393, 0.4637, 0.4291, 0.4301, 0.3144, 0.5027, 0.347, 0.4886, 0.3515, 0.4945, 0.3212, 0.5154, 0.3897, 0.5072, 0.3808, 0.4916, 0.3926, 0.4733, 0.4278, 0.4528, 0.3192, 0.4912, 0.3466, 0.4819, 0.347, 0.4886, 0.3144, 0.5027, 0.4063, 0.4197, 0.3853, 0.457, 0.3764, 0.4523, 0.3844, 0.41, 0.3429, 0.5302, 0.3648, 0.5004, 0.3808, 0.4916, 0.3897, 0.5072, 0.3677, 0.4783, 0.3584, 0.4885, 0.3567, 0.4861, 0.3568, 0.4837, 0.363, 0.4739, 0.3791, 0.4643, 0.3677, 0.4783, 0.363, 0.4739, 0.3729, 0.4628, 0.3754, 0.4621, 0.382, 0.4673, 0.3814, 0.471, 0.3724, 0.483, 0.3677, 0.4783, 0.3791, 0.4643, 0.3724, 0.483, 0.3626, 0.4899, 0.36, 0.4902, 0.3584, 0.4885, 0.3677, 0.4783, 0.3648, 0.5004, 0.3626, 0.4899, 0.3724, 0.483, 0.3808, 0.4916, 0.3682, 0.4537, 0.3729, 0.4628, 0.363, 0.4739, 0.3543, 0.4682, 0.3565, 0.4993, 0.36, 0.4902, 0.3626, 0.4899, 0.3648, 0.5004, 0.3515, 0.4945, 0.3584, 0.4885, 0.36, 0.4902, 0.3565, 0.4993, 0.3764, 0.4523, 0.3754, 0.4621, 0.3729, 0.4628, 0.3682, 0.4537, 0.3543, 0.4682, 0.363, 0.4739, 0.3568, 0.4837, 0.3466, 0.4819, 0.393, 0.4637, 0.382, 0.4673, 0.3791, 0.4643, 0.3853, 0.457, 0.3926, 0.4733, 0.3814, 0.471, 0.382, 0.4673, 0.393, 0.4637, 0.4437, 0.8289, 0.432, 0.8218, 0.4193, 0.754, 0.4331, 0.7583, 0.5058, 0.4484, 0.4223, 0.5483, 0.407, 0.5343, 0.4743, 0.432, 0.4772, 0.3925, 0.5128, 0.09925, 0.5127, 0.1339, 0.4737, 0.1399, 0.4676, 0.109, 0.3635, 0.968, 0.3557, 0.9564, 0.4328, 0.9499, 0.4437, 0.9605, 0.5128, 0.09925, 0.3814, 0.1117, 0.3611, 0.05859, 0.5122, 0.008215])
me_plane.materials.append(mat_cucaskin)
me_plane.use_remesh_preserve_volume = False
me_plane.use_remesh_preserve_attributes = False
me_plane.use_mirror_vertex_groups = False
me_plane.update()

# ---- objects
ob_point = bpy.data.objects.new('Point', light_point)
ob_plane = bpy.data.objects.new('Plane', me_plane)
ob_lamp = bpy.data.objects.new('Lamp', light_lamp)
ob_camera = bpy.data.objects.new('Camera', cam_camera)

# ---- transforms, parenting, visibility, modifiers, constraints
ob_point.location = (-3.317, 6.308, 5.65)
ob_point.lineart.crease_threshold = 0.0
ob_plane.location = (1.034, -0.9047, -0.001073)
ob_plane.lineart.crease_threshold = 0.0
ob_lamp.location = (7.314, -2.479, 13.56)
ob_lamp.rotation_euler = (0.6503, 0.05522, 1.866)
ob_lamp.lock_rotations_4d = False
ob_lamp.empty_display_type = 'ARROWS'
ob_lamp.color = (0.0, 0.0, 0.0, 0.0)
ob_lamp.lineart.crease_threshold = 0.0
ob_camera.location = (13.16, -4.79, 10.25)
ob_camera.rotation_euler = (1.109, 0.01081, 1.249)
ob_camera.scale = (1.0, 1.0, 1.0)
ob_camera.lock_rotations_4d = False
ob_camera.empty_display_type = 'ARROWS'
ob_camera.color = (0.0, 0.0, 0.0, 0.0)
ob_camera.display_type = 'WIRE'
ob_camera.lineart.crease_threshold = 0.0

# ---- collection membership
col_collection_1.objects.link(ob_point)
col_collection_1.objects.link(ob_plane)
col_collection_1.objects.link(ob_lamp)
col_collection_1.objects.link(ob_camera)

# ---- scene / render settings (as saved in the file)
scene.camera = ob_camera
scene.frame_start = 1; scene.frame_end = 250; scene.frame_set(75)
scene.render.engine = 'BLENDER_EEVEE_NEXT'
scene.render.image_settings.color_mode = 'RGB'
scene.render.image_settings.compression = 90
scene.render.resolution_percentage = 50
scene.render.dither_intensity = 0.0
scene.render.bake_margin = 2
scene.render.bake_bias = 0.0
scene.cycles.use_denoising = False
scene.cycles.samples = 10
scene.cycles.sampling_pattern = 'TABULATED_SOBOL'
scene.cycles.light_sampling_threshold = 0.0
scene.cycles.use_adaptive_sampling = False
scene.cycles.use_light_tree = False
scene.cycles.blur_glossy = 0.0
scene.cycles.volume_bounces = 1
scene.cycles.pixel_filter_type = 'GAUSSIAN'
scene.cycles.sample_clamp_indirect = 0.0
scene.view_settings.view_transform = 'Standard'
bpy.context.view_layer.update()
